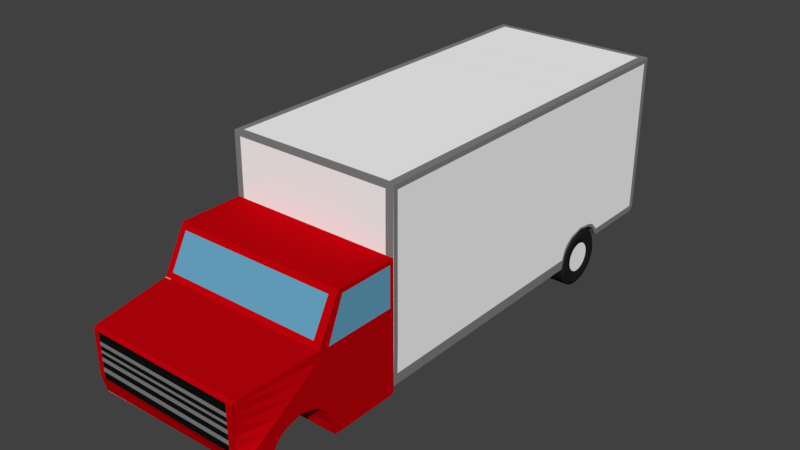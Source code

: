 # Source: truck2.blend  (saved by Blender 2.78.0; exported with 4.5.12 LTS)
import bpy
from mathutils import Matrix  # noqa: F401  (used for matrix-valued properties, if any)

bpy.ops.wm.read_factory_settings(use_empty=True)
scene = bpy.context.scene
scene.name = 'Scene'

# ---- collections
col_collection_1 = bpy.data.collections.new('Collection 1'); scene.collection.children.link(col_collection_1)

# ---- materials (node trees are filled in below, after node groups)
mat_tire = bpy.data.materials.new('Tire')
mat_tire.alpha_threshold = 0.0
mat_tire.use_transparent_shadow = False
mat_tire.diffuse_color = (0.01467, 0.01467, 0.01467, 1.0)
mat_tire.roughness = 0.5
mat_tire.specular_intensity = 0.0
mat_tire2 = bpy.data.materials.new('Tire2')
mat_tire2.alpha_threshold = 0.0
mat_tire2.use_transparent_shadow = False
mat_tire2.diffuse_color = (0.04696, 0.04696, 0.04696, 1.0)
mat_tire2.roughness = 0.5
mat_tire2.specular_intensity = 0.0
mat_rims = bpy.data.materials.new('Rims')
mat_rims.alpha_threshold = 0.0
mat_rims.use_transparent_shadow = False
mat_rims.diffuse_color = (1.0, 1.0, 1.0, 1.0)
mat_rims.roughness = 0.5
mat_rims.specular_intensity = 0.8333
mat_box = bpy.data.materials.new('Box')
mat_box.alpha_threshold = 0.0
mat_box.use_transparent_shadow = False
mat_box.diffuse_color = (1.0, 1.0, 1.0, 1.0)
mat_box.roughness = 0.5
mat_box.specular_intensity = 0.573
mat_window = bpy.data.materials.new('Window')
mat_window.alpha_threshold = 0.0
mat_window.use_transparent_shadow = False
mat_window.diffuse_color = (0.1315, 0.3765, 0.5489, 1.0)
mat_window.roughness = 0.5
mat_window.specular_intensity = 0.625
mat_grile = bpy.data.materials.new('Grile')
mat_grile.alpha_threshold = 0.0
mat_grile.use_transparent_shadow = False
mat_grile.diffuse_color = (0.005605, 0.005605, 0.005605, 1.0)
mat_grile.roughness = 0.5
mat_grile.specular_intensity = 0.0
mat_cab = bpy.data.materials.new('Cab')
mat_cab.alpha_threshold = 0.0
mat_cab.use_transparent_shadow = False
mat_cab.diffuse_color = (0.5173, 0.0006873, 0.003665, 1.0)
mat_cab.roughness = 0.5
mat_grile2 = bpy.data.materials.new('Grile2')
mat_grile2.alpha_threshold = 0.0
mat_grile2.use_transparent_shadow = False
mat_grile2.diffuse_color = (0.2266, 0.2266, 0.2266, 1.0)
mat_grile2.roughness = 0.5
mat_grile2.specular_intensity = 0.458

# ---- material node trees

# ---- world
world_world = bpy.data.worlds.new('World'); scene.world = world_world
world_world.color = (0.05088, 0.05088, 0.05088)
world_world.use_sun_shadow = False
world_world.sun_shadow_jitter_overblur = 0.0
world_world.cycles.sampling_method = 'MANUAL'

# ---- meshes
me_circle_001 = bpy.data.meshes.new('Circle.001')
me_circle_001.from_pydata([(6.944e-10, 1.0, -0.01589), (-0.1951, 0.9808, -0.01589), (-0.3827, 0.9239, -0.01589), (-0.5556, 0.8315, -0.01589), (-0.7071, 0.7071, -0.01589), (-0.8315, 0.5556, -0.01589), (-0.9239, 0.3827, -0.01589), (-0.9808, 0.1951, -0.01589), (-1.0, 7.55e-08, -0.01589), (-0.9808, -0.1951, -0.01589), (-0.9239, -0.3827, -0.01589), (-0.8315, -0.5556, -0.01589), (-0.7071, -0.7071, -0.01589), (-0.5556, -0.8315, -0.01589), (-0.3827, -0.9239, -0.01589), (-0.1951, -0.9808, -0.01589), (3.265e-07, -1.0, -0.01589), (0.1951, -0.9808, -0.01589), (0.3827, -0.9239, -0.01589), (0.5556, -0.8315, -0.01589), (0.7071, -0.7071, -0.01589), (0.8315, -0.5556, -0.01589), (0.9239, -0.3827, -0.01589), (0.9808, -0.1951, -0.01589), (1.0, 9.656e-07, -0.01589), (0.9808, 0.1951, -0.01589), (0.9239, 0.3827, -0.01589), (0.8315, 0.5556, -0.01589), (0.7071, 0.7071, -0.01589), (0.5556, 0.8315, -0.01589), (0.3827, 0.9239, -0.01589), (0.1951, 0.9808, -0.01589), (-1.413e-08, 1.0, 0.3232), (-0.1951, 0.9808, 0.3232), (-0.3827, 0.9239, 0.3232), (-0.5556, 0.8315, 0.3232), (-0.7071, 0.7071, 0.3232), (-0.8315, 0.5556, 0.3232), (-0.9239, 0.3827, 0.3232), (-0.9808, 0.1951, 0.3232), (-1.0, 7.55e-08, 0.3232), (-0.9808, -0.1951, 0.3232), (-0.9239, -0.3827, 0.3232), (-0.8315, -0.5556, 0.3232), (-0.7071, -0.7071, 0.3232), (-0.5556, -0.8315, 0.3232), (-0.3827, -0.9239, 0.3232), (-0.1951, -0.9808, 0.3232), (3.117e-07, -1.0, 0.3232), (0.1951, -0.9808, 0.3232), (0.3827, -0.9239, 0.3232), (0.5556, -0.8315, 0.3232), (0.7071, -0.7071, 0.3232), (0.8315, -0.5556, 0.3232), (0.9239, -0.3827, 0.3232), (0.9808, -0.1951, 0.3232), (1.0, 9.656e-07, 0.3232), (0.9808, 0.1951, 0.3232), (0.9239, 0.3827, 0.3232), (0.8315, 0.5556, 0.3232), (0.7071, 0.7071, 0.3232), (0.5556, 0.8315, 0.3232), (0.3827, 0.9239, 0.3232), (0.1951, 0.9808, 0.3232), (-0.1691, 0.8501, -0.1025), (-1.234e-08, 0.8668, -0.1025), (-0.3317, 0.8008, -0.1025), (-0.4815, 0.7207, -0.1025), (-0.6129, 0.6129, -0.1025), (-0.7207, 0.4815, -0.1025), (-0.8008, 0.3317, -0.1025), (-0.8501, 0.1691, -0.1025), (-0.8668, 1.034e-07, -0.1025), (-0.8501, -0.1691, -0.1025), (-0.8008, -0.3317, -0.1025), (-0.7207, -0.4815, -0.1025), (-0.6129, -0.6129, -0.1025), (-0.4815, -0.7207, -0.1025), (-0.3317, -0.8008, -0.1025), (-0.1691, -0.8501, -0.1025), (2.701e-07, -0.8668, -0.1025), (0.1691, -0.8501, -0.1025), (0.3317, -0.8008, -0.1025), (0.4815, -0.7207, -0.1025), (0.6129, -0.6129, -0.1025), (0.7207, -0.4815, -0.1025), (0.8008, -0.3317, -0.1025), (0.8501, -0.1691, -0.1025), (0.8668, 8.749e-07, -0.1025), (0.8501, 0.1691, -0.1025), (0.8008, 0.3317, -0.1025), (0.7207, 0.4815, -0.1025), (0.6129, 0.6129, -0.1025), (0.4815, 0.7207, -0.1025), (0.3317, 0.8008, -0.1025), (0.1691, 0.8501, -0.1025), (-0.09919, 0.4986, -0.05796), (-4.155e-08, 0.5084, -0.05796), (-0.1946, 0.4697, -0.05796), (-0.2825, 0.4227, -0.05796), (-0.3595, 0.3595, -0.05796), (-0.4227, 0.2825, -0.05796), (-0.4697, 0.1946, -0.05796), (-0.4986, 0.09919, -0.05796), (-0.5084, 1.86e-07, -0.05796), (-0.4986, -0.09919, -0.05796), (-0.4697, -0.1946, -0.05796), (-0.4227, -0.2825, -0.05796), (-0.3595, -0.3595, -0.05796), (-0.2825, -0.4227, -0.05796), (-0.1946, -0.4697, -0.05796), (-0.09919, -0.4986, -0.05796), (1.212e-07, -0.5084, -0.05796), (0.09919, -0.4986, -0.05796), (0.1946, -0.4697, -0.05796), (0.2825, -0.4227, -0.05796), (0.3595, -0.3595, -0.05796), (0.4227, -0.2825, -0.05796), (0.4697, -0.1946, -0.05796), (0.4986, -0.09919, -0.05796), (0.5084, 6.402e-07, -0.05796), (0.4986, 0.09919, -0.05796), (0.4697, 0.1946, -0.05796), (0.4227, 0.2825, -0.05796), (0.3595, 0.3595, -0.05796), (0.2825, 0.4227, -0.05796), (0.1946, 0.4697, -0.05796), (0.09919, 0.4986, -0.05796), (-0.1355, 0.6813, -0.1008), (-2.386e-08, 0.6946, -0.1008), (-0.2658, 0.6417, -0.1008), (-0.3859, 0.5775, -0.1008), (-0.4912, 0.4912, -0.1008), (-0.5775, 0.3859, -0.1008), (-0.6417, 0.2658, -0.1008), (-0.6813, 0.1355, -0.1008), (-0.6946, 1.443e-07, -0.1008), (-0.6813, -0.1355, -0.1008), (-0.6417, -0.2658, -0.1008), (-0.5775, -0.3859, -0.1008), (-0.4912, -0.4912, -0.1008), (-0.3859, -0.5775, -0.1008), (-0.2658, -0.6417, -0.1008), (-0.1355, -0.6813, -0.1008), (2.025e-07, -0.6946, -0.1008), (0.1355, -0.6813, -0.1008), (0.2658, -0.6417, -0.1008), (0.3859, -0.5775, -0.1008), (0.4912, -0.4912, -0.1008), (0.5775, -0.3859, -0.1008), (0.6417, -0.2658, -0.1008), (0.6813, -0.1355, -0.1008), (0.6946, 7.626e-07, -0.1008), (0.6813, 0.1355, -0.1008), (0.6417, 0.2658, -0.1008), (0.5775, 0.3859, -0.1008), (0.4912, 0.4912, -0.1008), (0.3859, 0.5775, -0.1008), (0.2658, 0.6417, -0.1008), (0.1355, 0.6813, -0.1008), (-3.25e-08, -0.9999, 0.7434), (-0.1951, -0.9807, 0.7434), (-0.3827, -0.9238, 0.7432), (-0.5556, -0.8314, 0.7429), (-0.7071, -0.707, 0.7425), (-0.8315, -0.5555, 0.7421), (-0.9239, -0.3826, 0.7416), (-0.9808, -0.195, 0.741), (-1.0, 7.452e-05, 0.7405), (-0.9808, 0.1952, 0.7399), (-0.9239, 0.3828, 0.7393), (-0.8315, 0.5556, 0.7388), (-0.7071, 0.7072, 0.7384), (-0.5556, 0.8315, 0.738), (-0.3827, 0.924, 0.7377), (-0.1951, 0.9809, 0.7376), (2.936e-07, 1.0, 0.7375), (0.1951, 0.9809, 0.7376), (0.3827, 0.924, 0.7377), (0.5556, 0.8315, 0.738), (0.7071, 0.7072, 0.7384), (0.8315, 0.5556, 0.7388), (0.9239, 0.3828, 0.7393), (0.9808, 0.1952, 0.7399), (1.0, 7.364e-05, 0.7405), (0.9808, -0.195, 0.741), (0.9239, -0.3826, 0.7416), (0.8315, -0.5555, 0.7421), (0.7071, -0.707, 0.7425), (0.5556, -0.8314, 0.7429), (0.3827, -0.9238, 0.7432), (0.1951, -0.9807, 0.7434), (-1.768e-08, -1.001, 0.4044), (-0.1951, -0.9817, 0.4043), (-0.3827, -0.9248, 0.4041), (-0.5556, -0.8324, 0.4039), (-0.7071, -0.708, 0.4035), (-0.8315, -0.5565, 0.403), (-0.9239, -0.3836, 0.4025), (-0.9808, -0.196, 0.402), (-1.0, -0.0009247, 0.4014), (-0.9808, 0.1942, 0.4008), (-0.9239, 0.3818, 0.4003), (-0.8315, 0.5546, 0.3998), (-0.7071, 0.7062, 0.3993), (-0.5556, 0.8305, 0.399), (-0.3827, 0.923, 0.3987), (-0.1951, 0.9799, 0.3985), (3.084e-07, 0.9991, 0.3985), (0.1951, 0.9799, 0.3985), (0.3827, 0.923, 0.3987), (0.5556, 0.8305, 0.399), (0.7071, 0.7062, 0.3993), (0.8315, 0.5546, 0.3998), (0.9239, 0.3818, 0.4003), (0.9808, 0.1942, 0.4008), (1.0, -0.0009256, 0.4014), (0.9808, -0.196, 0.402), (0.9239, -0.3836, 0.4025), (0.8315, -0.5565, 0.403), (0.7071, -0.708, 0.4035), (0.5556, -0.8324, 0.4039), (0.3827, -0.9248, 0.4041), (0.1951, -0.9817, 0.4043), (-0.1691, -0.8498, 0.8296), (-5.308e-08, -0.8664, 0.8296), (-0.3317, -0.8004, 0.8294), (-0.4815, -0.7204, 0.8292), (-0.6129, -0.6126, 0.8289), (-0.7207, -0.4812, 0.8285), (-0.8008, -0.3314, 0.828), (-0.8501, -0.1688, 0.8275), (-0.8668, 0.0003297, 0.827), (-0.8501, 0.1694, 0.8266), (-0.8008, 0.332, 0.8261), (-0.7207, 0.4819, 0.8256), (-0.6129, 0.6132, 0.8252), (-0.4815, 0.721, 0.8249), (-0.3317, 0.8011, 0.8247), (-0.1691, 0.8504, 0.8245), (2.296e-07, 0.8671, 0.8245), (0.1691, 0.8504, 0.8245), (0.3317, 0.8011, 0.8247), (0.4815, 0.721, 0.8249), (0.6129, 0.6132, 0.8252), (0.7207, 0.4819, 0.8256), (0.8008, 0.332, 0.8261), (0.8501, 0.1694, 0.8266), (0.8668, 0.0003289, 0.827), (0.8501, -0.1688, 0.8275), (0.8008, -0.3314, 0.828), (0.7207, -0.4812, 0.8285), (0.6129, -0.6126, 0.8289), (0.4815, -0.7204, 0.8292), (0.3317, -0.8004, 0.8294), (0.1691, -0.8498, 0.8296), (-0.09919, -0.4984, 0.784), (-7.835e-08, -0.5082, 0.784), (-0.1946, -0.4695, 0.7839), (-0.2825, -0.4225, 0.7838), (-0.3595, -0.3593, 0.7836), (-0.4227, -0.2823, 0.7834), (-0.4697, -0.1944, 0.7831), (-0.4986, -0.09899, 0.7828), (-0.5084, 0.0001984, 0.7825), (-0.4986, 0.09938, 0.7822), (-0.4697, 0.1948, 0.782), (-0.4227, 0.2827, 0.7817), (-0.3595, 0.3597, 0.7815), (-0.2825, 0.4229, 0.7813), (-0.1946, 0.4699, 0.7812), (-0.09919, 0.4988, 0.7811), (8.448e-08, 0.5086, 0.781), (0.09919, 0.4988, 0.7811), (0.1946, 0.4699, 0.7812), (0.2825, 0.4229, 0.7813), (0.3595, 0.3597, 0.7815), (0.4227, 0.2827, 0.7817), (0.4697, 0.1948, 0.782), (0.4986, 0.09938, 0.7822), (0.5084, 0.000198, 0.7825), (0.4986, -0.09899, 0.7828), (0.4697, -0.1944, 0.7831), (0.4227, -0.2823, 0.7834), (0.3595, -0.3593, 0.7836), (0.2825, -0.4225, 0.7838), (0.1946, -0.4695, 0.7839), (0.09919, -0.4984, 0.784), (-0.1355, -0.6809, 0.8274), (-6.443e-08, -0.6943, 0.8275), (-0.2658, -0.6414, 0.8273), (-0.3859, -0.5772, 0.8271), (-0.4912, -0.4908, 0.8269), (-0.5775, -0.3856, 0.8266), (-0.6417, -0.2655, 0.8262), (-0.6813, -0.1352, 0.8258), (-0.6946, 0.0003248, 0.8254), (-0.6813, 0.1358, 0.825), (-0.6417, 0.2661, 0.8246), (-0.5775, 0.3862, 0.8243), (-0.4912, 0.4915, 0.824), (-0.3859, 0.5779, 0.8237), (-0.2658, 0.6421, 0.8235), (-0.1355, 0.6816, 0.8234), (1.621e-07, 0.6949, 0.8234), (0.1355, 0.6816, 0.8234), (0.2658, 0.6421, 0.8235), (0.3859, 0.5779, 0.8237), (0.4912, 0.4915, 0.824), (0.5775, 0.3862, 0.8243), (0.6417, 0.2661, 0.8246), (0.6813, 0.1358, 0.825), (0.6946, 0.0003242, 0.8254), (0.6813, -0.1352, 0.8258), (0.6417, -0.2655, 0.8262), (0.5775, -0.3856, 0.8266), (0.4912, -0.4908, 0.8269), (0.3859, -0.5772, 0.8271), (0.2658, -0.6414, 0.8273), (0.1355, -0.6809, 0.8274), (-2.156e-07, 1.0, 4.931), (-0.1951, 0.9808, 4.931), (-0.3827, 0.9239, 4.931), (-0.5556, 0.8315, 4.931), (-0.7071, 0.7071, 4.931), (-0.8315, 0.5556, 4.931), (-0.9239, 0.3827, 4.931), (-0.9808, 0.1951, 4.931), (-1.0, 7.55e-08, 4.931), (-0.9808, -0.1951, 4.931), (-0.9239, -0.3827, 4.931), (-0.8315, -0.5556, 4.931), (-0.7071, -0.7071, 4.931), (-0.5556, -0.8315, 4.931), (-0.3827, -0.9239, 4.931), (-0.1951, -0.9808, 4.931), (1.103e-07, -1.0, 4.931), (0.1951, -0.9808, 4.931), (0.3827, -0.9239, 4.931), (0.5556, -0.8315, 4.931), (0.7071, -0.7071, 4.931), (0.8315, -0.5556, 4.931), (0.9239, -0.3827, 4.931), (0.9808, -0.1951, 4.931), (1.0, 9.656e-07, 4.931), (0.9808, 0.1951, 4.931), (0.9239, 0.3827, 4.931), (0.8315, 0.5556, 4.931), (0.7071, 0.7071, 4.931), (0.5556, 0.8315, 4.931), (0.3827, 0.9239, 4.931), (0.1951, 0.9808, 4.931), (-2.304e-07, 1.0, 5.27), (-0.1951, 0.9808, 5.27), (-0.3827, 0.9239, 5.27), (-0.5556, 0.8315, 5.27), (-0.7071, 0.7071, 5.27), (-0.8315, 0.5556, 5.27), (-0.9239, 0.3827, 5.27), (-0.9808, 0.1951, 5.27), (-1.0, 7.55e-08, 5.27), (-0.9808, -0.1951, 5.27), (-0.9239, -0.3827, 5.27), (-0.8315, -0.5556, 5.27), (-0.7071, -0.7071, 5.27), (-0.5556, -0.8315, 5.27), (-0.3827, -0.9239, 5.27), (-0.1951, -0.9808, 5.27), (9.547e-08, -1.0, 5.27), (0.1951, -0.9808, 5.27), (0.3827, -0.9239, 5.27), (0.5556, -0.8315, 5.27), (0.7071, -0.7071, 5.27), (0.8315, -0.5556, 5.27), (0.9239, -0.3827, 5.27), (0.9808, -0.1951, 5.27), (1.0, 9.656e-07, 5.27), (0.9808, 0.1951, 5.27), (0.9239, 0.3827, 5.27), (0.8315, 0.5556, 5.27), (0.7071, 0.7071, 5.27), (0.5556, 0.8315, 5.27), (0.3827, 0.9239, 5.27), (0.1951, 0.9808, 5.27), (-0.1691, 0.8501, 4.845), (-2.286e-07, 0.8668, 4.845), (-0.3317, 0.8008, 4.845), (-0.4815, 0.7207, 4.845), (-0.6129, 0.6129, 4.845), (-0.7207, 0.4815, 4.845), (-0.8008, 0.3317, 4.845), (-0.8501, 0.1691, 4.845), (-0.8668, 1.034e-07, 4.845), (-0.8501, -0.1691, 4.845), (-0.8008, -0.3317, 4.845), (-0.7207, -0.4815, 4.845), (-0.6129, -0.6129, 4.845), (-0.4815, -0.7207, 4.845), (-0.3317, -0.8008, 4.845), (-0.1691, -0.8501, 4.845), (5.384e-08, -0.8668, 4.845), (0.1691, -0.8501, 4.845), (0.3317, -0.8008, 4.845), (0.4815, -0.7207, 4.845), (0.6129, -0.6129, 4.845), (0.7207, -0.4815, 4.845), (0.8008, -0.3317, 4.845), (0.8501, -0.1691, 4.845), (0.8668, 8.749e-07, 4.845), (0.8501, 0.1691, 4.845), (0.8008, 0.3317, 4.845), (0.7207, 0.4815, 4.845), (0.6129, 0.6129, 4.845), (0.4815, 0.7207, 4.845), (0.3317, 0.8008, 4.845), (0.1691, 0.8501, 4.845), (-0.09919, 0.4986, 4.889), (-2.578e-07, 0.5084, 4.889), (-0.1946, 0.4697, 4.889), (-0.2825, 0.4227, 4.889), (-0.3595, 0.3595, 4.889), (-0.4227, 0.2825, 4.889), (-0.4697, 0.1946, 4.889), (-0.4986, 0.09919, 4.889), (-0.5084, 1.86e-07, 4.889), (-0.4986, -0.09919, 4.889), (-0.4697, -0.1946, 4.889), (-0.4227, -0.2825, 4.889), (-0.3595, -0.3595, 4.889), (-0.2825, -0.4227, 4.889), (-0.1946, -0.4697, 4.889), (-0.09919, -0.4986, 4.889), (-9.509e-08, -0.5084, 4.889), (0.09919, -0.4986, 4.889), (0.1946, -0.4697, 4.889), (0.2825, -0.4227, 4.889), (0.3595, -0.3595, 4.889), (0.4227, -0.2825, 4.889), (0.4697, -0.1946, 4.889), (0.4986, -0.09919, 4.889), (0.5084, 6.402e-07, 4.889), (0.4986, 0.09919, 4.889), (0.4697, 0.1946, 4.889), (0.4227, 0.2825, 4.889), (0.3595, 0.3595, 4.889), (0.2825, 0.4227, 4.889), (0.1946, 0.4697, 4.889), (0.09919, 0.4986, 4.889), (-0.1355, 0.6813, 4.846), (-2.401e-07, 0.6946, 4.846), (-0.2658, 0.6417, 4.846), (-0.3859, 0.5775, 4.846), (-0.4912, 0.4912, 4.846), (-0.5775, 0.3859, 4.846), (-0.6417, 0.2658, 4.846), (-0.6813, 0.1355, 4.846), (-0.6946, 1.443e-07, 4.846), (-0.6813, -0.1355, 4.846), (-0.6417, -0.2658, 4.846), (-0.5775, -0.3859, 4.846), (-0.4912, -0.4912, 4.846), (-0.3859, -0.5775, 4.846), (-0.2658, -0.6417, 4.846), (-0.1355, -0.6813, 4.846), (-1.377e-08, -0.6946, 4.846), (0.1355, -0.6813, 4.846), (0.2658, -0.6417, 4.846), (0.3859, -0.5775, 4.846), (0.4912, -0.4912, 4.846), (0.5775, -0.3859, 4.846), (0.6417, -0.2658, 4.846), (0.6813, -0.1355, 4.846), (0.6946, 7.626e-07, 4.846), (0.6813, 0.1355, 4.846), (0.6417, 0.2658, 4.846), (0.5775, 0.3859, 4.846), (0.4912, 0.4912, 4.846), (0.3859, 0.5775, 4.846), (0.2658, 0.6417, 4.846), (0.1355, 0.6813, 4.846), (-2.487e-07, -0.9999, 5.691), (-0.1951, -0.9807, 5.69), (-0.3827, -0.9238, 5.69), (-0.5556, -0.8314, 5.69), (-0.7071, -0.707, 5.69), (-0.8315, -0.5555, 5.689), (-0.9239, -0.3826, 5.689), (-0.9808, -0.195, 5.688), (-1.0, 7.452e-05, 5.688), (-0.9808, 0.1952, 5.687), (-0.9239, 0.3828, 5.686), (-0.8315, 0.5556, 5.686), (-0.7071, 0.7072, 5.686), (-0.5556, 0.8315, 5.685), (-0.3827, 0.924, 5.685), (-0.1951, 0.9809, 5.685), (7.736e-08, 1.0, 5.685), (0.1951, 0.9809, 5.685), (0.3827, 0.924, 5.685), (0.5556, 0.8315, 5.685), (0.7071, 0.7072, 5.686), (0.8315, 0.5556, 5.686), (0.9239, 0.3828, 5.686), (0.9808, 0.1952, 5.687), (1.0, 7.364e-05, 5.688), (0.9808, -0.195, 5.688), (0.9239, -0.3826, 5.689), (0.8315, -0.5555, 5.689), (0.7071, -0.707, 5.69), (0.5556, -0.8314, 5.69), (0.3827, -0.9238, 5.69), (0.1951, -0.9807, 5.69), (-2.339e-07, -1.001, 5.351), (-0.1951, -0.9817, 5.351), (-0.3827, -0.9248, 5.351), (-0.5556, -0.8324, 5.351), (-0.7071, -0.708, 5.351), (-0.8315, -0.5565, 5.35), (-0.9239, -0.3836, 5.35), (-0.9808, -0.196, 5.349), (-1.0, -0.0009247, 5.349), (-0.9808, 0.1942, 5.348), (-0.9239, 0.3818, 5.347), (-0.8315, 0.5546, 5.347), (-0.7071, 0.7062, 5.346), (-0.5556, 0.8305, 5.346), (-0.3827, 0.923, 5.346), (-0.1951, 0.9799, 5.346), (9.218e-08, 0.9991, 5.346), (0.1951, 0.9799, 5.346), (0.3827, 0.923, 5.346), (0.5556, 0.8305, 5.346), (0.7071, 0.7062, 5.346), (0.8315, 0.5546, 5.347), (0.9239, 0.3818, 5.347), (0.9808, 0.1942, 5.348), (1.0, -0.0009256, 5.349), (0.9808, -0.196, 5.349), (0.9239, -0.3836, 5.35), (0.8315, -0.5565, 5.35), (0.7071, -0.708, 5.351), (0.5556, -0.8324, 5.351), (0.3827, -0.9248, 5.351), (0.1951, -0.9817, 5.351), (-0.1691, -0.8498, 5.777), (-2.693e-07, -0.8664, 5.777), (-0.3317, -0.8004, 5.777), (-0.4815, -0.7204, 5.776), (-0.6129, -0.6126, 5.776), (-0.7207, -0.4812, 5.776), (-0.8008, -0.3314, 5.775), (-0.8501, -0.1688, 5.775), (-0.8668, 0.0003297, 5.774), (-0.8501, 0.1694, 5.774), (-0.8008, 0.332, 5.773), (-0.7207, 0.4819, 5.773), (-0.6129, 0.6132, 5.772), (-0.4815, 0.721, 5.772), (-0.3317, 0.8011, 5.772), (-0.1691, 0.8504, 5.772), (1.332e-08, 0.8671, 5.772), (0.1691, 0.8504, 5.772), (0.3317, 0.8011, 5.772), (0.4815, 0.721, 5.772), (0.6129, 0.6132, 5.772), (0.7207, 0.4819, 5.773), (0.8008, 0.332, 5.773), (0.8501, 0.1694, 5.774), (0.8668, 0.0003289, 5.774), (0.8501, -0.1688, 5.775), (0.8008, -0.3314, 5.775), (0.7207, -0.4812, 5.776), (0.6129, -0.6126, 5.776), (0.4815, -0.7204, 5.776), (0.3317, -0.8004, 5.777), (0.1691, -0.8498, 5.777), (-0.09919, -0.4984, 5.731), (-2.946e-07, -0.5082, 5.731), (-0.1946, -0.4695, 5.731), (-0.2825, -0.4225, 5.731), (-0.3595, -0.3593, 5.731), (-0.4227, -0.2823, 5.73), (-0.4697, -0.1944, 5.73), (-0.4986, -0.09899, 5.73), (-0.5084, 0.0001984, 5.73), (-0.4986, 0.09938, 5.729), (-0.4697, 0.1948, 5.729), (-0.4227, 0.2827, 5.729), (-0.3595, 0.3597, 5.729), (-0.2825, 0.4229, 5.728), (-0.1946, 0.4699, 5.728), (-0.09919, 0.4988, 5.728), (-1.318e-07, 0.5086, 5.728), (0.09919, 0.4988, 5.728), (0.1946, 0.4699, 5.728), (0.2825, 0.4229, 5.728), (0.3595, 0.3597, 5.729), (0.4227, 0.2827, 5.729), (0.4697, 0.1948, 5.729), (0.4986, 0.09938, 5.729), (0.5084, 0.000198, 5.73), (0.4986, -0.09899, 5.73), (0.4697, -0.1944, 5.73), (0.4227, -0.2823, 5.73), (0.3595, -0.3593, 5.731), (0.2825, -0.4225, 5.731), (0.1946, -0.4695, 5.731), (0.09919, -0.4984, 5.731), (-0.1355, -0.6809, 5.775), (-2.807e-07, -0.6943, 5.775), (-0.2658, -0.6414, 5.774), (-0.3859, -0.5772, 5.774), (-0.4912, -0.4908, 5.774), (-0.5775, -0.3856, 5.774), (-0.6417, -0.2655, 5.773), (-0.6813, -0.1352, 5.773), (-0.6946, 0.0003248, 5.773), (-0.6813, 0.1358, 5.772), (-0.6417, 0.2661, 5.772), (-0.5775, 0.3862, 5.771), (-0.4912, 0.4915, 5.771), (-0.3859, 0.5779, 5.771), (-0.2658, 0.6421, 5.771), (-0.1355, 0.6816, 5.771), (-5.417e-08, 0.6949, 5.77), (0.1355, 0.6816, 5.771), (0.2658, 0.6421, 5.771), (0.3859, 0.5779, 5.771), (0.4912, 0.4915, 5.771), (0.5775, 0.3862, 5.771), (0.6417, 0.2661, 5.772), (0.6813, 0.1358, 5.772), (0.6946, 0.0003242, 5.773), (0.6813, -0.1352, 5.773), (0.6417, -0.2655, 5.773), (0.5775, -0.3856, 5.774), (0.4912, -0.4908, 5.774), (0.3859, -0.5772, 5.774), (0.2658, -0.6414, 5.774), (0.1355, -0.6809, 5.775)], [], [(30, 29, 93, 94), (2, 3, 35, 34), (29, 30, 62, 61), (16, 17, 49, 48), (3, 4, 36, 35), (30, 31, 63, 62), (17, 18, 50, 49), (4, 5, 37, 36), (31, 0, 32, 63), (18, 19, 51, 50), (5, 6, 38, 37), (19, 20, 52, 51), (6, 7, 39, 38), (20, 21, 53, 52), (7, 8, 40, 39), (21, 22, 54, 53), (8, 9, 41, 40), (22, 23, 55, 54), (9, 10, 42, 41), (23, 24, 56, 55), (10, 11, 43, 42), (24, 25, 57, 56), (11, 12, 44, 43), (25, 26, 58, 57), (12, 13, 45, 44), (26, 27, 59, 58), (13, 14, 46, 45), (0, 1, 33, 32), (27, 28, 60, 59), (14, 15, 47, 46), (1, 2, 34, 33), (28, 29, 61, 60), (15, 16, 48, 47), (64, 65, 129, 128), (17, 16, 80, 81), (4, 3, 67, 68), (31, 30, 94, 95), (18, 17, 81, 82), (5, 4, 68, 69), (0, 31, 95, 65), (19, 18, 82, 83), (6, 5, 69, 70), (20, 19, 83, 84), (7, 6, 70, 71), (21, 20, 84, 85), (8, 7, 71, 72), (22, 21, 85, 86), (9, 8, 72, 73), (23, 22, 86, 87), (10, 9, 73, 74), (24, 23, 87, 88), (11, 10, 74, 75), (25, 24, 88, 89), (12, 11, 75, 76), (26, 25, 89, 90), (13, 12, 76, 77), (27, 26, 90, 91), (14, 13, 77, 78), (1, 0, 65, 64), (28, 27, 91, 92), (15, 14, 78, 79), (2, 1, 64, 66), (29, 28, 92, 93), (16, 15, 79, 80), (3, 2, 66, 67), (96, 97, 127, 126, 125, 124, 123, 122, 121, 120, 119, 118, 117, 116, 115, 114, 113, 112, 111, 110, 109, 108, 107, 106, 105, 104, 103, 102, 101, 100, 99, 98), (92, 91, 155, 156), (79, 78, 142, 143), (66, 64, 128, 130), (93, 92, 156, 157), (80, 79, 143, 144), (67, 66, 130, 131), (94, 93, 157, 158), (81, 80, 144, 145), (68, 67, 131, 132), (95, 94, 158, 159), (82, 81, 145, 146), (69, 68, 132, 133), (65, 95, 159, 129), (83, 82, 146, 147), (70, 69, 133, 134), (84, 83, 147, 148), (71, 70, 134, 135), (85, 84, 148, 149), (72, 71, 135, 136), (86, 85, 149, 150), (73, 72, 136, 137), (87, 86, 150, 151), (74, 73, 137, 138), (88, 87, 151, 152), (75, 74, 138, 139), (89, 88, 152, 153), (76, 75, 139, 140), (90, 89, 153, 154), (77, 76, 140, 141), (91, 90, 154, 155), (78, 77, 141, 142), (97, 96, 128, 129), (96, 98, 130, 128), (98, 99, 131, 130), (99, 100, 132, 131), (100, 101, 133, 132), (101, 102, 134, 133), (102, 103, 135, 134), (103, 104, 136, 135), (104, 105, 137, 136), (105, 106, 138, 137), (106, 107, 139, 138), (107, 108, 140, 139), (108, 109, 141, 140), (109, 110, 142, 141), (110, 111, 143, 142), (111, 112, 144, 143), (112, 113, 145, 144), (113, 114, 146, 145), (114, 115, 147, 146), (115, 116, 148, 147), (116, 117, 149, 148), (117, 118, 150, 149), (118, 119, 151, 150), (119, 120, 152, 151), (120, 121, 153, 152), (121, 122, 154, 153), (122, 123, 155, 154), (123, 124, 156, 155), (124, 125, 157, 156), (125, 126, 158, 157), (126, 127, 159, 158), (127, 97, 129, 159), (190, 189, 253, 254), (162, 163, 195, 194), (189, 190, 222, 221), (176, 177, 209, 208), (163, 164, 196, 195), (190, 191, 223, 222), (177, 178, 210, 209), (164, 165, 197, 196), (191, 160, 192, 223), (178, 179, 211, 210), (165, 166, 198, 197), (179, 180, 212, 211), (166, 167, 199, 198), (180, 181, 213, 212), (167, 168, 200, 199), (181, 182, 214, 213), (168, 169, 201, 200), (182, 183, 215, 214), (169, 170, 202, 201), (183, 184, 216, 215), (170, 171, 203, 202), (184, 185, 217, 216), (171, 172, 204, 203), (185, 186, 218, 217), (172, 173, 205, 204), (186, 187, 219, 218), (173, 174, 206, 205), (160, 161, 193, 192), (187, 188, 220, 219), (174, 175, 207, 206), (161, 162, 194, 193), (188, 189, 221, 220), (175, 176, 208, 207), (224, 225, 289, 288), (177, 176, 240, 241), (164, 163, 227, 228), (191, 190, 254, 255), (178, 177, 241, 242), (165, 164, 228, 229), (160, 191, 255, 225), (179, 178, 242, 243), (166, 165, 229, 230), (180, 179, 243, 244), (167, 166, 230, 231), (181, 180, 244, 245), (168, 167, 231, 232), (182, 181, 245, 246), (169, 168, 232, 233), (183, 182, 246, 247), (170, 169, 233, 234), (184, 183, 247, 248), (171, 170, 234, 235), (185, 184, 248, 249), (172, 171, 235, 236), (186, 185, 249, 250), (173, 172, 236, 237), (187, 186, 250, 251), (174, 173, 237, 238), (161, 160, 225, 224), (188, 187, 251, 252), (175, 174, 238, 239), (162, 161, 224, 226), (189, 188, 252, 253), (176, 175, 239, 240), (163, 162, 226, 227), (256, 257, 287, 286, 285, 284, 283, 282, 281, 280, 279, 278, 277, 276, 275, 274, 273, 272, 271, 270, 269, 268, 267, 266, 265, 264, 263, 262, 261, 260, 259, 258), (252, 251, 315, 316), (239, 238, 302, 303), (226, 224, 288, 290), (253, 252, 316, 317), (240, 239, 303, 304), (227, 226, 290, 291), (254, 253, 317, 318), (241, 240, 304, 305), (228, 227, 291, 292), (255, 254, 318, 319), (242, 241, 305, 306), (229, 228, 292, 293), (225, 255, 319, 289), (243, 242, 306, 307), (230, 229, 293, 294), (244, 243, 307, 308), (231, 230, 294, 295), (245, 244, 308, 309), (232, 231, 295, 296), (246, 245, 309, 310), (233, 232, 296, 297), (247, 246, 310, 311), (234, 233, 297, 298), (248, 247, 311, 312), (235, 234, 298, 299), (249, 248, 312, 313), (236, 235, 299, 300), (250, 249, 313, 314), (237, 236, 300, 301), (251, 250, 314, 315), (238, 237, 301, 302), (257, 256, 288, 289), (256, 258, 290, 288), (258, 259, 291, 290), (259, 260, 292, 291), (260, 261, 293, 292), (261, 262, 294, 293), (262, 263, 295, 294), (263, 264, 296, 295), (264, 265, 297, 296), (265, 266, 298, 297), (266, 267, 299, 298), (267, 268, 300, 299), (268, 269, 301, 300), (269, 270, 302, 301), (270, 271, 303, 302), (271, 272, 304, 303), (272, 273, 305, 304), (273, 274, 306, 305), (274, 275, 307, 306), (275, 276, 308, 307), (276, 277, 309, 308), (277, 278, 310, 309), (278, 279, 311, 310), (279, 280, 312, 311), (280, 281, 313, 312), (281, 282, 314, 313), (282, 283, 315, 314), (283, 284, 316, 315), (284, 285, 317, 316), (285, 286, 318, 317), (286, 287, 319, 318), (287, 257, 289, 319), (39, 201, 202, 38), (38, 202, 203, 37), (37, 203, 204, 36), (36, 204, 205, 35), (35, 205, 206, 34), (34, 206, 207, 33), (33, 207, 208, 32), (32, 208, 209, 63), (63, 209, 210, 62), (62, 210, 211, 61), (61, 211, 212, 60), (60, 212, 213, 59), (59, 213, 214, 58), (58, 214, 215, 57), (57, 215, 216, 56), (56, 216, 217, 55), (55, 217, 218, 54), (54, 218, 219, 53), (53, 219, 220, 52), (52, 220, 221, 51), (51, 221, 222, 50), (50, 222, 223, 49), (49, 223, 192, 48), (48, 192, 193, 47), (47, 193, 194, 46), (46, 194, 195, 45), (45, 195, 196, 44), (44, 196, 197, 43), (43, 197, 198, 42), (42, 198, 199, 41), (41, 199, 200, 40), (40, 200, 201, 39), (350, 349, 413, 414), (322, 323, 355, 354), (349, 350, 382, 381), (336, 337, 369, 368), (323, 324, 356, 355), (350, 351, 383, 382), (337, 338, 370, 369), (324, 325, 357, 356), (351, 320, 352, 383), (338, 339, 371, 370), (325, 326, 358, 357), (339, 340, 372, 371), (326, 327, 359, 358), (340, 341, 373, 372), (327, 328, 360, 359), (341, 342, 374, 373), (328, 329, 361, 360), (342, 343, 375, 374), (329, 330, 362, 361), (343, 344, 376, 375), (330, 331, 363, 362), (344, 345, 377, 376), (331, 332, 364, 363), (345, 346, 378, 377), (332, 333, 365, 364), (346, 347, 379, 378), (333, 334, 366, 365), (320, 321, 353, 352), (347, 348, 380, 379), (334, 335, 367, 366), (321, 322, 354, 353), (348, 349, 381, 380), (335, 336, 368, 367), (384, 385, 449, 448), (337, 336, 400, 401), (324, 323, 387, 388), (351, 350, 414, 415), (338, 337, 401, 402), (325, 324, 388, 389), (320, 351, 415, 385), (339, 338, 402, 403), (326, 325, 389, 390), (340, 339, 403, 404), (327, 326, 390, 391), (341, 340, 404, 405), (328, 327, 391, 392), (342, 341, 405, 406), (329, 328, 392, 393), (343, 342, 406, 407), (330, 329, 393, 394), (344, 343, 407, 408), (331, 330, 394, 395), (345, 344, 408, 409), (332, 331, 395, 396), (346, 345, 409, 410), (333, 332, 396, 397), (347, 346, 410, 411), (334, 333, 397, 398), (321, 320, 385, 384), (348, 347, 411, 412), (335, 334, 398, 399), (322, 321, 384, 386), (349, 348, 412, 413), (336, 335, 399, 400), (323, 322, 386, 387), (416, 417, 447, 446, 445, 444, 443, 442, 441, 440, 439, 438, 437, 436, 435, 434, 433, 432, 431, 430, 429, 428, 427, 426, 425, 424, 423, 422, 421, 420, 419, 418), (412, 411, 475, 476), (399, 398, 462, 463), (386, 384, 448, 450), (413, 412, 476, 477), (400, 399, 463, 464), (387, 386, 450, 451), (414, 413, 477, 478), (401, 400, 464, 465), (388, 387, 451, 452), (415, 414, 478, 479), (402, 401, 465, 466), (389, 388, 452, 453), (385, 415, 479, 449), (403, 402, 466, 467), (390, 389, 453, 454), (404, 403, 467, 468), (391, 390, 454, 455), (405, 404, 468, 469), (392, 391, 455, 456), (406, 405, 469, 470), (393, 392, 456, 457), (407, 406, 470, 471), (394, 393, 457, 458), (408, 407, 471, 472), (395, 394, 458, 459), (409, 408, 472, 473), (396, 395, 459, 460), (410, 409, 473, 474), (397, 396, 460, 461), (411, 410, 474, 475), (398, 397, 461, 462), (417, 416, 448, 449), (416, 418, 450, 448), (418, 419, 451, 450), (419, 420, 452, 451), (420, 421, 453, 452), (421, 422, 454, 453), (422, 423, 455, 454), (423, 424, 456, 455), (424, 425, 457, 456), (425, 426, 458, 457), (426, 427, 459, 458), (427, 428, 460, 459), (428, 429, 461, 460), (429, 430, 462, 461), (430, 431, 463, 462), (431, 432, 464, 463), (432, 433, 465, 464), (433, 434, 466, 465), (434, 435, 467, 466), (435, 436, 468, 467), (436, 437, 469, 468), (437, 438, 470, 469), (438, 439, 471, 470), (439, 440, 472, 471), (440, 441, 473, 472), (441, 442, 474, 473), (442, 443, 475, 474), (443, 444, 476, 475), (444, 445, 477, 476), (445, 446, 478, 477), (446, 447, 479, 478), (447, 417, 449, 479), (510, 509, 573, 574), (482, 483, 515, 514), (509, 510, 542, 541), (496, 497, 529, 528), (483, 484, 516, 515), (510, 511, 543, 542), (497, 498, 530, 529), (484, 485, 517, 516), (511, 480, 512, 543), (498, 499, 531, 530), (485, 486, 518, 517), (499, 500, 532, 531), (486, 487, 519, 518), (500, 501, 533, 532), (487, 488, 520, 519), (501, 502, 534, 533), (488, 489, 521, 520), (502, 503, 535, 534), (489, 490, 522, 521), (503, 504, 536, 535), (490, 491, 523, 522), (504, 505, 537, 536), (491, 492, 524, 523), (505, 506, 538, 537), (492, 493, 525, 524), (506, 507, 539, 538), (493, 494, 526, 525), (480, 481, 513, 512), (507, 508, 540, 539), (494, 495, 527, 526), (481, 482, 514, 513), (508, 509, 541, 540), (495, 496, 528, 527), (544, 545, 609, 608), (497, 496, 560, 561), (484, 483, 547, 548), (511, 510, 574, 575), (498, 497, 561, 562), (485, 484, 548, 549), (480, 511, 575, 545), (499, 498, 562, 563), (486, 485, 549, 550), (500, 499, 563, 564), (487, 486, 550, 551), (501, 500, 564, 565), (488, 487, 551, 552), (502, 501, 565, 566), (489, 488, 552, 553), (503, 502, 566, 567), (490, 489, 553, 554), (504, 503, 567, 568), (491, 490, 554, 555), (505, 504, 568, 569), (492, 491, 555, 556), (506, 505, 569, 570), (493, 492, 556, 557), (507, 506, 570, 571), (494, 493, 557, 558), (481, 480, 545, 544), (508, 507, 571, 572), (495, 494, 558, 559), (482, 481, 544, 546), (509, 508, 572, 573), (496, 495, 559, 560), (483, 482, 546, 547), (576, 577, 607, 606, 605, 604, 603, 602, 601, 600, 599, 598, 597, 596, 595, 594, 593, 592, 591, 590, 589, 588, 587, 586, 585, 584, 583, 582, 581, 580, 579, 578), (572, 571, 635, 636), (559, 558, 622, 623), (546, 544, 608, 610), (573, 572, 636, 637), (560, 559, 623, 624), (547, 546, 610, 611), (574, 573, 637, 638), (561, 560, 624, 625), (548, 547, 611, 612), (575, 574, 638, 639), (562, 561, 625, 626), (549, 548, 612, 613), (545, 575, 639, 609), (563, 562, 626, 627), (550, 549, 613, 614), (564, 563, 627, 628), (551, 550, 614, 615), (565, 564, 628, 629), (552, 551, 615, 616), (566, 565, 629, 630), (553, 552, 616, 617), (567, 566, 630, 631), (554, 553, 617, 618), (568, 567, 631, 632), (555, 554, 618, 619), (569, 568, 632, 633), (556, 555, 619, 620), (570, 569, 633, 634), (557, 556, 620, 621), (571, 570, 634, 635), (558, 557, 621, 622), (577, 576, 608, 609), (576, 578, 610, 608), (578, 579, 611, 610), (579, 580, 612, 611), (580, 581, 613, 612), (581, 582, 614, 613), (582, 583, 615, 614), (583, 584, 616, 615), (584, 585, 617, 616), (585, 586, 618, 617), (586, 587, 619, 618), (587, 588, 620, 619), (588, 589, 621, 620), (589, 590, 622, 621), (590, 591, 623, 622), (591, 592, 624, 623), (592, 593, 625, 624), (593, 594, 626, 625), (594, 595, 627, 626), (595, 596, 628, 627), (596, 597, 629, 628), (597, 598, 630, 629), (598, 599, 631, 630), (599, 600, 632, 631), (600, 601, 633, 632), (601, 602, 634, 633), (602, 603, 635, 634), (603, 604, 636, 635), (604, 605, 637, 636), (605, 606, 638, 637), (606, 607, 639, 638), (607, 577, 609, 639), (359, 521, 522, 358), (358, 522, 523, 357), (357, 523, 524, 356), (356, 524, 525, 355), (355, 525, 526, 354), (354, 526, 527, 353), (353, 527, 528, 352), (352, 528, 529, 383), (383, 529, 530, 382), (382, 530, 531, 381), (381, 531, 532, 380), (380, 532, 533, 379), (379, 533, 534, 378), (378, 534, 535, 377), (377, 535, 536, 376), (376, 536, 537, 375), (375, 537, 538, 374), (374, 538, 539, 373), (373, 539, 540, 372), (372, 540, 541, 371), (371, 541, 542, 370), (370, 542, 543, 369), (369, 543, 512, 368), (368, 512, 513, 367), (367, 513, 514, 366), (366, 514, 515, 365), (365, 515, 516, 364), (364, 516, 517, 363), (363, 517, 518, 362), (362, 518, 519, 361), (361, 519, 520, 360), (360, 520, 521, 359)])
me_circle_001.polygons.foreach_set('material_index', [0, 0, 0, 0, 0, 0, 0, 0, 0, 0, 0, 0, 0, 0, 0, 0, 0, 0, 0, 0, 0, 0, 0, 0, 0, 0, 0, 0, 0, 0, 0, 0, 0, 0, 0, 0, 0, 0, 0, 0, 0, 0, 0, 0, 0, 0, 0, 0, 0, 0, 0, 0, 0, 0, 0, 0, 0, 0, 0, 0, 0, 0, 0, 0, 0, 2, 0, 0, 0, 0, 0, 0, 0, 0, 0, 0, 0, 0, 0, 0, 0, 0, 0, 0, 0, 0, 0, 0, 0, 0, 0, 0, 0, 0, 0, 0, 0, 0, 0, 0, 0, 0, 0, 0, 0, 0, 0, 0, 0, 0, 0, 0, 0, 0, 0, 0, 0, 0, 0, 0, 0, 0, 0, 0, 0, 0, 0, 0, 0, 0, 0, 0, 0, 0, 0, 0, 0, 0, 0, 0, 0, 0, 0, 0, 0, 0, 0, 0, 0, 0, 0, 0, 0, 0, 0, 0, 0, 0, 0, 0, 0, 0, 0, 0, 0, 0, 0, 0, 0, 0, 0, 0, 0, 0, 0, 0, 0, 0, 0, 0, 0, 0, 0, 0, 0, 0, 0, 0, 0, 0, 0, 0, 0, 0, 2, 0, 0, 0, 0, 0, 0, 0, 0, 0, 0, 0, 0, 0, 0, 0, 0, 0, 0, 0, 0, 0, 0, 0, 0, 0, 0, 0, 0, 0, 0, 0, 0, 0, 0, 0, 0, 0, 0, 0, 0, 0, 0, 0, 0, 0, 0, 0, 0, 0, 0, 0, 0, 0, 0, 0, 0, 0, 0, 0, 0, 0, 0, 0, 1, 1, 1, 1, 1, 1, 1, 1, 1, 1, 1, 1, 1, 1, 1, 1, 1, 1, 1, 1, 1, 1, 1, 1, 1, 1, 1, 1, 1, 1, 1, 1, 0, 0, 0, 0, 0, 0, 0, 0, 0, 0, 0, 0, 0, 0, 0, 0, 0, 0, 0, 0, 0, 0, 0, 0, 0, 0, 0, 0, 0, 0, 0, 0, 0, 0, 0, 0, 0, 0, 0, 0, 0, 0, 0, 0, 0, 0, 0, 0, 0, 0, 0, 0, 0, 0, 0, 0, 0, 0, 0, 0, 0, 0, 0, 0, 0, 2, 0, 0, 0, 0, 0, 0, 0, 0, 0, 0, 0, 0, 0, 0, 0, 0, 0, 0, 0, 0, 0, 0, 0, 0, 0, 0, 0, 0, 0, 0, 0, 0, 0, 0, 0, 0, 0, 0, 0, 0, 0, 0, 0, 0, 0, 0, 0, 0, 0, 0, 0, 0, 0, 0, 0, 0, 0, 0, 0, 0, 0, 0, 0, 0, 0, 0, 0, 0, 0, 0, 0, 0, 0, 0, 0, 0, 0, 0, 0, 0, 0, 0, 0, 0, 0, 0, 0, 0, 0, 0, 0, 0, 0, 0, 0, 0, 0, 0, 0, 0, 0, 0, 0, 0, 0, 0, 0, 0, 0, 0, 0, 0, 0, 0, 0, 0, 0, 0, 0, 0, 0, 0, 0, 0, 0, 0, 0, 0, 2, 0, 0, 0, 0, 0, 0, 0, 0, 0, 0, 0, 0, 0, 0, 0, 0, 0, 0, 0, 0, 0, 0, 0, 0, 0, 0, 0, 0, 0, 0, 0, 0, 0, 0, 0, 0, 0, 0, 0, 0, 0, 0, 0, 0, 0, 0, 0, 0, 0, 0, 0, 0, 0, 0, 0, 0, 0, 0, 0, 0, 0, 0, 0, 1, 1, 1, 1, 1, 1, 1, 1, 1, 1, 1, 1, 1, 1, 1, 1, 1, 1, 1, 1, 1, 1, 1, 1, 1, 1, 1, 1, 1, 1, 1, 1])
me_circle_001.materials.append(mat_tire)
me_circle_001.materials.append(mat_tire2)
me_circle_001.materials.append(mat_rims)
me_circle_001.use_remesh_preserve_volume = False
me_circle_001.use_remesh_preserve_attributes = False
me_circle_001.use_mirror_vertex_groups = False
me_circle_001.update()
me_circle = bpy.data.meshes.new('Circle')
me_circle.from_pydata([(6.944e-10, 1.0, -0.01589), (-0.1951, 0.9808, -0.01589), (-0.3827, 0.9239, -0.01589), (-0.5556, 0.8315, -0.01589), (-0.7071, 0.7071, -0.01589), (-0.8315, 0.5556, -0.01589), (-0.9239, 0.3827, -0.01589), (-0.9808, 0.1951, -0.01589), (-1.0, 7.55e-08, -0.01589), (-0.9808, -0.1951, -0.01589), (-0.9239, -0.3827, -0.01589), (-0.8315, -0.5556, -0.01589), (-0.7071, -0.7071, -0.01589), (-0.5556, -0.8315, -0.01589), (-0.3827, -0.9239, -0.01589), (-0.1951, -0.9808, -0.01589), (3.265e-07, -1.0, -0.01589), (0.1951, -0.9808, -0.01589), (0.3827, -0.9239, -0.01589), (0.5556, -0.8315, -0.01589), (0.7071, -0.7071, -0.01589), (0.8315, -0.5556, -0.01589), (0.9239, -0.3827, -0.01589), (0.9808, -0.1951, -0.01589), (1.0, 9.656e-07, -0.01589), (0.9808, 0.1951, -0.01589), (0.9239, 0.3827, -0.01589), (0.8315, 0.5556, -0.01589), (0.7071, 0.7071, -0.01589), (0.5556, 0.8315, -0.01589), (0.3827, 0.9239, -0.01589), (0.1951, 0.9808, -0.01589), (-1.413e-08, 1.0, 0.3232), (-0.1951, 0.9808, 0.3232), (-0.3827, 0.9239, 0.3232), (-0.5556, 0.8315, 0.3232), (-0.7071, 0.7071, 0.3232), (-0.8315, 0.5556, 0.3232), (-0.9239, 0.3827, 0.3232), (-0.9808, 0.1951, 0.3232), (-1.0, 7.55e-08, 0.3232), (-0.9808, -0.1951, 0.3232), (-0.9239, -0.3827, 0.3232), (-0.8315, -0.5556, 0.3232), (-0.7071, -0.7071, 0.3232), (-0.5556, -0.8315, 0.3232), (-0.3827, -0.9239, 0.3232), (-0.1951, -0.9808, 0.3232), (3.117e-07, -1.0, 0.3232), (0.1951, -0.9808, 0.3232), (0.3827, -0.9239, 0.3232), (0.5556, -0.8315, 0.3232), (0.7071, -0.7071, 0.3232), (0.8315, -0.5556, 0.3232), (0.9239, -0.3827, 0.3232), (0.9808, -0.1951, 0.3232), (1.0, 9.656e-07, 0.3232), (0.9808, 0.1951, 0.3232), (0.9239, 0.3827, 0.3232), (0.8315, 0.5556, 0.3232), (0.7071, 0.7071, 0.3232), (0.5556, 0.8315, 0.3232), (0.3827, 0.9239, 0.3232), (0.1951, 0.9808, 0.3232), (-0.1691, 0.8501, -0.1025), (-1.234e-08, 0.8668, -0.1025), (-0.3317, 0.8008, -0.1025), (-0.4815, 0.7207, -0.1025), (-0.6129, 0.6129, -0.1025), (-0.7207, 0.4815, -0.1025), (-0.8008, 0.3317, -0.1025), (-0.8501, 0.1691, -0.1025), (-0.8668, 1.034e-07, -0.1025), (-0.8501, -0.1691, -0.1025), (-0.8008, -0.3317, -0.1025), (-0.7207, -0.4815, -0.1025), (-0.6129, -0.6129, -0.1025), (-0.4815, -0.7207, -0.1025), (-0.3317, -0.8008, -0.1025), (-0.1691, -0.8501, -0.1025), (2.701e-07, -0.8668, -0.1025), (0.1691, -0.8501, -0.1025), (0.3317, -0.8008, -0.1025), (0.4815, -0.7207, -0.1025), (0.6129, -0.6129, -0.1025), (0.7207, -0.4815, -0.1025), (0.8008, -0.3317, -0.1025), (0.8501, -0.1691, -0.1025), (0.8668, 8.749e-07, -0.1025), (0.8501, 0.1691, -0.1025), (0.8008, 0.3317, -0.1025), (0.7207, 0.4815, -0.1025), (0.6129, 0.6129, -0.1025), (0.4815, 0.7207, -0.1025), (0.3317, 0.8008, -0.1025), (0.1691, 0.8501, -0.1025), (-0.09919, 0.4986, -0.05796), (-4.155e-08, 0.5084, -0.05796), (-0.1946, 0.4697, -0.05796), (-0.2825, 0.4227, -0.05796), (-0.3595, 0.3595, -0.05796), (-0.4227, 0.2825, -0.05796), (-0.4697, 0.1946, -0.05796), (-0.4986, 0.09919, -0.05796), (-0.5084, 1.86e-07, -0.05796), (-0.4986, -0.09919, -0.05796), (-0.4697, -0.1946, -0.05796), (-0.4227, -0.2825, -0.05796), (-0.3595, -0.3595, -0.05796), (-0.2825, -0.4227, -0.05796), (-0.1946, -0.4697, -0.05796), (-0.09919, -0.4986, -0.05796), (1.212e-07, -0.5084, -0.05796), (0.09919, -0.4986, -0.05796), (0.1946, -0.4697, -0.05796), (0.2825, -0.4227, -0.05796), (0.3595, -0.3595, -0.05796), (0.4227, -0.2825, -0.05796), (0.4697, -0.1946, -0.05796), (0.4986, -0.09919, -0.05796), (0.5084, 6.402e-07, -0.05796), (0.4986, 0.09919, -0.05796), (0.4697, 0.1946, -0.05796), (0.4227, 0.2825, -0.05796), (0.3595, 0.3595, -0.05796), (0.2825, 0.4227, -0.05796), (0.1946, 0.4697, -0.05796), (0.09919, 0.4986, -0.05796), (-0.1355, 0.6813, -0.1008), (-2.386e-08, 0.6946, -0.1008), (-0.2658, 0.6417, -0.1008), (-0.3859, 0.5775, -0.1008), (-0.4912, 0.4912, -0.1008), (-0.5775, 0.3859, -0.1008), (-0.6417, 0.2658, -0.1008), (-0.6813, 0.1355, -0.1008), (-0.6946, 1.443e-07, -0.1008), (-0.6813, -0.1355, -0.1008), (-0.6417, -0.2658, -0.1008), (-0.5775, -0.3859, -0.1008), (-0.4912, -0.4912, -0.1008), (-0.3859, -0.5775, -0.1008), (-0.2658, -0.6417, -0.1008), (-0.1355, -0.6813, -0.1008), (2.025e-07, -0.6946, -0.1008), (0.1355, -0.6813, -0.1008), (0.2658, -0.6417, -0.1008), (0.3859, -0.5775, -0.1008), (0.4912, -0.4912, -0.1008), (0.5775, -0.3859, -0.1008), (0.6417, -0.2658, -0.1008), (0.6813, -0.1355, -0.1008), (0.6946, 7.626e-07, -0.1008), (0.6813, 0.1355, -0.1008), (0.6417, 0.2658, -0.1008), (0.5775, 0.3859, -0.1008), (0.4912, 0.4912, -0.1008), (0.3859, 0.5775, -0.1008), (0.2658, 0.6417, -0.1008), (0.1355, 0.6813, -0.1008), (-3.25e-08, -0.9999, 0.7434), (-0.1951, -0.9807, 0.7434), (-0.3827, -0.9238, 0.7432), (-0.5556, -0.8314, 0.7429), (-0.7071, -0.707, 0.7425), (-0.8315, -0.5555, 0.7421), (-0.9239, -0.3826, 0.7416), (-0.9808, -0.195, 0.741), (-1.0, 7.452e-05, 0.7405), (-0.9808, 0.1952, 0.7399), (-0.9239, 0.3828, 0.7393), (-0.8315, 0.5556, 0.7388), (-0.7071, 0.7072, 0.7384), (-0.5556, 0.8315, 0.738), (-0.3827, 0.924, 0.7377), (-0.1951, 0.9809, 0.7376), (2.936e-07, 1.0, 0.7375), (0.1951, 0.9809, 0.7376), (0.3827, 0.924, 0.7377), (0.5556, 0.8315, 0.738), (0.7071, 0.7072, 0.7384), (0.8315, 0.5556, 0.7388), (0.9239, 0.3828, 0.7393), (0.9808, 0.1952, 0.7399), (1.0, 7.364e-05, 0.7405), (0.9808, -0.195, 0.741), (0.9239, -0.3826, 0.7416), (0.8315, -0.5555, 0.7421), (0.7071, -0.707, 0.7425), (0.5556, -0.8314, 0.7429), (0.3827, -0.9238, 0.7432), (0.1951, -0.9807, 0.7434), (-1.768e-08, -1.001, 0.4044), (-0.1951, -0.9817, 0.4043), (-0.3827, -0.9248, 0.4041), (-0.5556, -0.8324, 0.4039), (-0.7071, -0.708, 0.4035), (-0.8315, -0.5565, 0.403), (-0.9239, -0.3836, 0.4025), (-0.9808, -0.196, 0.402), (-1.0, -0.0009247, 0.4014), (-0.9808, 0.1942, 0.4008), (-0.9239, 0.3818, 0.4003), (-0.8315, 0.5546, 0.3998), (-0.7071, 0.7062, 0.3993), (-0.5556, 0.8305, 0.399), (-0.3827, 0.923, 0.3987), (-0.1951, 0.9799, 0.3985), (3.084e-07, 0.9991, 0.3985), (0.1951, 0.9799, 0.3985), (0.3827, 0.923, 0.3987), (0.5556, 0.8305, 0.399), (0.7071, 0.7062, 0.3993), (0.8315, 0.5546, 0.3998), (0.9239, 0.3818, 0.4003), (0.9808, 0.1942, 0.4008), (1.0, -0.0009256, 0.4014), (0.9808, -0.196, 0.402), (0.9239, -0.3836, 0.4025), (0.8315, -0.5565, 0.403), (0.7071, -0.708, 0.4035), (0.5556, -0.8324, 0.4039), (0.3827, -0.9248, 0.4041), (0.1951, -0.9817, 0.4043), (-0.1691, -0.8498, 0.8296), (-5.308e-08, -0.8664, 0.8296), (-0.3317, -0.8004, 0.8294), (-0.4815, -0.7204, 0.8292), (-0.6129, -0.6126, 0.8289), (-0.7207, -0.4812, 0.8285), (-0.8008, -0.3314, 0.828), (-0.8501, -0.1688, 0.8275), (-0.8668, 0.0003297, 0.827), (-0.8501, 0.1694, 0.8266), (-0.8008, 0.332, 0.8261), (-0.7207, 0.4819, 0.8256), (-0.6129, 0.6132, 0.8252), (-0.4815, 0.721, 0.8249), (-0.3317, 0.8011, 0.8247), (-0.1691, 0.8504, 0.8245), (2.296e-07, 0.8671, 0.8245), (0.1691, 0.8504, 0.8245), (0.3317, 0.8011, 0.8247), (0.4815, 0.721, 0.8249), (0.6129, 0.6132, 0.8252), (0.7207, 0.4819, 0.8256), (0.8008, 0.332, 0.8261), (0.8501, 0.1694, 0.8266), (0.8668, 0.0003289, 0.827), (0.8501, -0.1688, 0.8275), (0.8008, -0.3314, 0.828), (0.7207, -0.4812, 0.8285), (0.6129, -0.6126, 0.8289), (0.4815, -0.7204, 0.8292), (0.3317, -0.8004, 0.8294), (0.1691, -0.8498, 0.8296), (-0.09919, -0.4984, 0.784), (-7.835e-08, -0.5082, 0.784), (-0.1946, -0.4695, 0.7839), (-0.2825, -0.4225, 0.7838), (-0.3595, -0.3593, 0.7836), (-0.4227, -0.2823, 0.7834), (-0.4697, -0.1944, 0.7831), (-0.4986, -0.09899, 0.7828), (-0.5084, 0.0001984, 0.7825), (-0.4986, 0.09938, 0.7822), (-0.4697, 0.1948, 0.782), (-0.4227, 0.2827, 0.7817), (-0.3595, 0.3597, 0.7815), (-0.2825, 0.4229, 0.7813), (-0.1946, 0.4699, 0.7812), (-0.09919, 0.4988, 0.7811), (8.448e-08, 0.5086, 0.781), (0.09919, 0.4988, 0.7811), (0.1946, 0.4699, 0.7812), (0.2825, 0.4229, 0.7813), (0.3595, 0.3597, 0.7815), (0.4227, 0.2827, 0.7817), (0.4697, 0.1948, 0.782), (0.4986, 0.09938, 0.7822), (0.5084, 0.000198, 0.7825), (0.4986, -0.09899, 0.7828), (0.4697, -0.1944, 0.7831), (0.4227, -0.2823, 0.7834), (0.3595, -0.3593, 0.7836), (0.2825, -0.4225, 0.7838), (0.1946, -0.4695, 0.7839), (0.09919, -0.4984, 0.784), (-0.1355, -0.6809, 0.8274), (-6.443e-08, -0.6943, 0.8275), (-0.2658, -0.6414, 0.8273), (-0.3859, -0.5772, 0.8271), (-0.4912, -0.4908, 0.8269), (-0.5775, -0.3856, 0.8266), (-0.6417, -0.2655, 0.8262), (-0.6813, -0.1352, 0.8258), (-0.6946, 0.0003248, 0.8254), (-0.6813, 0.1358, 0.825), (-0.6417, 0.2661, 0.8246), (-0.5775, 0.3862, 0.8243), (-0.4912, 0.4915, 0.824), (-0.3859, 0.5779, 0.8237), (-0.2658, 0.6421, 0.8235), (-0.1355, 0.6816, 0.8234), (1.621e-07, 0.6949, 0.8234), (0.1355, 0.6816, 0.8234), (0.2658, 0.6421, 0.8235), (0.3859, 0.5779, 0.8237), (0.4912, 0.4915, 0.824), (0.5775, 0.3862, 0.8243), (0.6417, 0.2661, 0.8246), (0.6813, 0.1358, 0.825), (0.6946, 0.0003242, 0.8254), (0.6813, -0.1352, 0.8258), (0.6417, -0.2655, 0.8262), (0.5775, -0.3856, 0.8266), (0.4912, -0.4908, 0.8269), (0.3859, -0.5772, 0.8271), (0.2658, -0.6414, 0.8273), (0.1355, -0.6809, 0.8274)], [], [(30, 29, 93, 94), (2, 3, 35, 34), (29, 30, 62, 61), (16, 17, 49, 48), (3, 4, 36, 35), (30, 31, 63, 62), (17, 18, 50, 49), (4, 5, 37, 36), (31, 0, 32, 63), (18, 19, 51, 50), (5, 6, 38, 37), (19, 20, 52, 51), (6, 7, 39, 38), (20, 21, 53, 52), (7, 8, 40, 39), (21, 22, 54, 53), (8, 9, 41, 40), (22, 23, 55, 54), (9, 10, 42, 41), (23, 24, 56, 55), (10, 11, 43, 42), (24, 25, 57, 56), (11, 12, 44, 43), (25, 26, 58, 57), (12, 13, 45, 44), (26, 27, 59, 58), (13, 14, 46, 45), (0, 1, 33, 32), (27, 28, 60, 59), (14, 15, 47, 46), (1, 2, 34, 33), (28, 29, 61, 60), (15, 16, 48, 47), (64, 65, 129, 128), (17, 16, 80, 81), (4, 3, 67, 68), (31, 30, 94, 95), (18, 17, 81, 82), (5, 4, 68, 69), (0, 31, 95, 65), (19, 18, 82, 83), (6, 5, 69, 70), (20, 19, 83, 84), (7, 6, 70, 71), (21, 20, 84, 85), (8, 7, 71, 72), (22, 21, 85, 86), (9, 8, 72, 73), (23, 22, 86, 87), (10, 9, 73, 74), (24, 23, 87, 88), (11, 10, 74, 75), (25, 24, 88, 89), (12, 11, 75, 76), (26, 25, 89, 90), (13, 12, 76, 77), (27, 26, 90, 91), (14, 13, 77, 78), (1, 0, 65, 64), (28, 27, 91, 92), (15, 14, 78, 79), (2, 1, 64, 66), (29, 28, 92, 93), (16, 15, 79, 80), (3, 2, 66, 67), (96, 97, 127, 126, 125, 124, 123, 122, 121, 120, 119, 118, 117, 116, 115, 114, 113, 112, 111, 110, 109, 108, 107, 106, 105, 104, 103, 102, 101, 100, 99, 98), (92, 91, 155, 156), (79, 78, 142, 143), (66, 64, 128, 130), (93, 92, 156, 157), (80, 79, 143, 144), (67, 66, 130, 131), (94, 93, 157, 158), (81, 80, 144, 145), (68, 67, 131, 132), (95, 94, 158, 159), (82, 81, 145, 146), (69, 68, 132, 133), (65, 95, 159, 129), (83, 82, 146, 147), (70, 69, 133, 134), (84, 83, 147, 148), (71, 70, 134, 135), (85, 84, 148, 149), (72, 71, 135, 136), (86, 85, 149, 150), (73, 72, 136, 137), (87, 86, 150, 151), (74, 73, 137, 138), (88, 87, 151, 152), (75, 74, 138, 139), (89, 88, 152, 153), (76, 75, 139, 140), (90, 89, 153, 154), (77, 76, 140, 141), (91, 90, 154, 155), (78, 77, 141, 142), (97, 96, 128, 129), (96, 98, 130, 128), (98, 99, 131, 130), (99, 100, 132, 131), (100, 101, 133, 132), (101, 102, 134, 133), (102, 103, 135, 134), (103, 104, 136, 135), (104, 105, 137, 136), (105, 106, 138, 137), (106, 107, 139, 138), (107, 108, 140, 139), (108, 109, 141, 140), (109, 110, 142, 141), (110, 111, 143, 142), (111, 112, 144, 143), (112, 113, 145, 144), (113, 114, 146, 145), (114, 115, 147, 146), (115, 116, 148, 147), (116, 117, 149, 148), (117, 118, 150, 149), (118, 119, 151, 150), (119, 120, 152, 151), (120, 121, 153, 152), (121, 122, 154, 153), (122, 123, 155, 154), (123, 124, 156, 155), (124, 125, 157, 156), (125, 126, 158, 157), (126, 127, 159, 158), (127, 97, 129, 159), (190, 189, 253, 254), (162, 163, 195, 194), (189, 190, 222, 221), (176, 177, 209, 208), (163, 164, 196, 195), (190, 191, 223, 222), (177, 178, 210, 209), (164, 165, 197, 196), (191, 160, 192, 223), (178, 179, 211, 210), (165, 166, 198, 197), (179, 180, 212, 211), (166, 167, 199, 198), (180, 181, 213, 212), (167, 168, 200, 199), (181, 182, 214, 213), (168, 169, 201, 200), (182, 183, 215, 214), (169, 170, 202, 201), (183, 184, 216, 215), (170, 171, 203, 202), (184, 185, 217, 216), (171, 172, 204, 203), (185, 186, 218, 217), (172, 173, 205, 204), (186, 187, 219, 218), (173, 174, 206, 205), (160, 161, 193, 192), (187, 188, 220, 219), (174, 175, 207, 206), (161, 162, 194, 193), (188, 189, 221, 220), (175, 176, 208, 207), (224, 225, 289, 288), (177, 176, 240, 241), (164, 163, 227, 228), (191, 190, 254, 255), (178, 177, 241, 242), (165, 164, 228, 229), (160, 191, 255, 225), (179, 178, 242, 243), (166, 165, 229, 230), (180, 179, 243, 244), (167, 166, 230, 231), (181, 180, 244, 245), (168, 167, 231, 232), (182, 181, 245, 246), (169, 168, 232, 233), (183, 182, 246, 247), (170, 169, 233, 234), (184, 183, 247, 248), (171, 170, 234, 235), (185, 184, 248, 249), (172, 171, 235, 236), (186, 185, 249, 250), (173, 172, 236, 237), (187, 186, 250, 251), (174, 173, 237, 238), (161, 160, 225, 224), (188, 187, 251, 252), (175, 174, 238, 239), (162, 161, 224, 226), (189, 188, 252, 253), (176, 175, 239, 240), (163, 162, 226, 227), (256, 257, 287, 286, 285, 284, 283, 282, 281, 280, 279, 278, 277, 276, 275, 274, 273, 272, 271, 270, 269, 268, 267, 266, 265, 264, 263, 262, 261, 260, 259, 258), (252, 251, 315, 316), (239, 238, 302, 303), (226, 224, 288, 290), (253, 252, 316, 317), (240, 239, 303, 304), (227, 226, 290, 291), (254, 253, 317, 318), (241, 240, 304, 305), (228, 227, 291, 292), (255, 254, 318, 319), (242, 241, 305, 306), (229, 228, 292, 293), (225, 255, 319, 289), (243, 242, 306, 307), (230, 229, 293, 294), (244, 243, 307, 308), (231, 230, 294, 295), (245, 244, 308, 309), (232, 231, 295, 296), (246, 245, 309, 310), (233, 232, 296, 297), (247, 246, 310, 311), (234, 233, 297, 298), (248, 247, 311, 312), (235, 234, 298, 299), (249, 248, 312, 313), (236, 235, 299, 300), (250, 249, 313, 314), (237, 236, 300, 301), (251, 250, 314, 315), (238, 237, 301, 302), (257, 256, 288, 289), (256, 258, 290, 288), (258, 259, 291, 290), (259, 260, 292, 291), (260, 261, 293, 292), (261, 262, 294, 293), (262, 263, 295, 294), (263, 264, 296, 295), (264, 265, 297, 296), (265, 266, 298, 297), (266, 267, 299, 298), (267, 268, 300, 299), (268, 269, 301, 300), (269, 270, 302, 301), (270, 271, 303, 302), (271, 272, 304, 303), (272, 273, 305, 304), (273, 274, 306, 305), (274, 275, 307, 306), (275, 276, 308, 307), (276, 277, 309, 308), (277, 278, 310, 309), (278, 279, 311, 310), (279, 280, 312, 311), (280, 281, 313, 312), (281, 282, 314, 313), (282, 283, 315, 314), (283, 284, 316, 315), (284, 285, 317, 316), (285, 286, 318, 317), (286, 287, 319, 318), (287, 257, 289, 319), (39, 201, 202, 38), (38, 202, 203, 37), (37, 203, 204, 36), (36, 204, 205, 35), (35, 205, 206, 34), (34, 206, 207, 33), (33, 207, 208, 32), (32, 208, 209, 63), (63, 209, 210, 62), (62, 210, 211, 61), (61, 211, 212, 60), (60, 212, 213, 59), (59, 213, 214, 58), (58, 214, 215, 57), (57, 215, 216, 56), (56, 216, 217, 55), (55, 217, 218, 54), (54, 218, 219, 53), (53, 219, 220, 52), (52, 220, 221, 51), (51, 221, 222, 50), (50, 222, 223, 49), (49, 223, 192, 48), (48, 192, 193, 47), (47, 193, 194, 46), (46, 194, 195, 45), (45, 195, 196, 44), (44, 196, 197, 43), (43, 197, 198, 42), (42, 198, 199, 41), (41, 199, 200, 40), (40, 200, 201, 39)])
me_circle.polygons.foreach_set('material_index', [0, 0, 0, 0, 0, 0, 0, 0, 0, 0, 0, 0, 0, 0, 0, 0, 0, 0, 0, 0, 0, 0, 0, 0, 0, 0, 0, 0, 0, 0, 0, 0, 0, 0, 0, 0, 0, 0, 0, 0, 0, 0, 0, 0, 0, 0, 0, 0, 0, 0, 0, 0, 0, 0, 0, 0, 0, 0, 0, 0, 0, 0, 0, 0, 0, 2, 0, 0, 0, 0, 0, 0, 0, 0, 0, 0, 0, 0, 0, 0, 0, 0, 0, 0, 0, 0, 0, 0, 0, 0, 0, 0, 0, 0, 0, 0, 0, 0, 0, 0, 0, 0, 0, 0, 0, 0, 0, 0, 0, 0, 0, 0, 0, 0, 0, 0, 0, 0, 0, 0, 0, 0, 0, 0, 0, 0, 0, 0, 0, 0, 0, 0, 0, 0, 0, 0, 0, 0, 0, 0, 0, 0, 0, 0, 0, 0, 0, 0, 0, 0, 0, 0, 0, 0, 0, 0, 0, 0, 0, 0, 0, 0, 0, 0, 0, 0, 0, 0, 0, 0, 0, 0, 0, 0, 0, 0, 0, 0, 0, 0, 0, 0, 0, 0, 0, 0, 0, 0, 0, 0, 0, 0, 0, 0, 2, 0, 0, 0, 0, 0, 0, 0, 0, 0, 0, 0, 0, 0, 0, 0, 0, 0, 0, 0, 0, 0, 0, 0, 0, 0, 0, 0, 0, 0, 0, 0, 0, 0, 0, 0, 0, 0, 0, 0, 0, 0, 0, 0, 0, 0, 0, 0, 0, 0, 0, 0, 0, 0, 0, 0, 0, 0, 0, 0, 0, 0, 0, 0, 1, 1, 1, 1, 1, 1, 1, 1, 1, 1, 1, 1, 1, 1, 1, 1, 1, 1, 1, 1, 1, 1, 1, 1, 1, 1, 1, 1, 1, 1, 1, 1])
me_circle.materials.append(mat_tire)
me_circle.materials.append(mat_tire2)
me_circle.materials.append(mat_rims)
me_circle.use_remesh_preserve_volume = False
me_circle.use_remesh_preserve_attributes = False
me_circle.use_mirror_vertex_groups = False
me_circle.update()
me_cube_002 = bpy.data.meshes.new('Cube.002')
me_cube_002.from_pydata([(-0.8499, -0.9727, -0.9206), (-0.8499, -1.039, 0.1706), (-1.0, 0.5852, -1.166), (-1.0, 0.3453, 0.3022), (1.919, -0.9133, -0.9206), (1.919, -1.039, 0.1706), (2.07, 0.5852, -1.166), (2.07, 0.3453, 0.3022), (-0.8499, -1.051, -0.6225), (-1.0, 0.4838, -0.3628), (2.07, 0.4838, -0.3628), (1.919, -1.051, -0.6225), (-0.9362, -0.8609, -0.9262), (2.07, -0.8078, -0.9206), (2.07, -0.9457, -0.6225), (-0.9588, -0.9457, -0.6225), (2.07, -0.6193, -0.8318), (-1.0, -0.6084, -0.6065), (-1.0, -0.6193, -0.8389), (2.07, -0.6084, -0.6065), (2.07, -0.3032, -0.5502), (-1.0, -0.3378, -0.4366), (-1.0, -0.3032, -0.5502), (2.07, -0.3378, -0.4366), (2.07, -0.01166, -0.4777), (-1.0, -0.06205, -0.3412), (-1.0, -0.01166, -0.4777), (2.07, -0.06205, -0.3412), (2.07, 0.2677, -0.5592), (-1.0, 0.2022, -0.2932), (-1.0, 0.2677, -0.5592), (2.07, 0.2022, -0.2932), (2.07, 0.4165, -0.6891), (-1.0, 0.343, -0.328), (-1.0, 0.4165, -0.6891), (2.07, 0.343, -0.328), (-1.0, -0.4462, -0.6483), (2.07, -0.4731, -0.5215), (2.07, -0.4462, -0.6483), (-1.0, -0.4731, -0.5215), (-1.0, 0.7459, -0.3619), (-1.0, 0.7442, -1.189), (2.07, 0.7442, -1.189), (-1.0, 0.7503, 1.05), (2.07, 0.7503, 1.05), (2.07, 0.7459, -0.3619), (-1.0, 0.333, 0.3028), (2.07, 0.4909, -0.7832), (-1.0, 0.4134, -0.3454), (-1.0, 0.4909, -0.7832), (2.07, 0.4134, -0.3454), (2.07, 0.5565, -0.9858), (-1.0, 0.4486, -0.3541), (-1.0, 0.5565, -0.9858), (2.07, 0.333, 0.3028), (2.07, 0.4486, -0.3541), (-0.9988, 1.851, -0.3625), (-0.9988, 1.828, -1.173), (2.069, 1.828, -1.173), (-0.9988, 1.852, 1.051), (2.069, 1.852, 1.051), (2.069, 1.851, -0.3625), (-1.0, 1.851, -0.3625), (-1.0, 1.828, -1.174), (2.07, 1.828, -1.174), (-1.0, 1.852, 1.052), (2.07, 1.852, 1.052), (2.07, 1.851, -0.3625), (-0.9988, 1.852, 1.051), (2.069, 1.852, 1.051), (-1.0, 1.852, 1.052), (2.07, 1.852, 1.052), (-0.9988, 1.86, -0.3625), (2.069, 1.86, -0.3625), (-0.9988, 1.85, -1.061), (2.069, 1.85, -1.061), (-0.9988, 1.861, 2.14), (2.069, 1.861, 2.14), (-0.9988, 8.732, -0.3713), (2.069, 8.732, -0.3713), (-0.9988, 8.73, -0.7592), (2.069, 8.73, -0.7592), (-0.9988, 8.733, 2.132), (2.069, 8.733, 2.132), (2.069, 6.349, -0.3683), (2.069, 6.35, 2.135), (2.069, 6.344, -1.067), (-0.9988, 6.344, -1.067), (-0.9988, 6.35, 2.135), (-0.9988, 6.349, -0.3683), (2.069, 7.428, -0.3697), (2.069, 7.425, -0.8169), (-0.9988, 7.425, -0.8169), (-0.9988, 7.43, 2.133), (2.069, 7.43, 2.133), (-0.9988, 7.428, -0.3697), (2.069, 6.89, 2.134), (-0.9988, 6.888, -0.369), (2.069, 6.888, -0.369), (2.069, 6.885, -0.5064), (-0.9988, 6.885, -0.5064), (-0.9988, 6.89, 2.134), (2.069, 6.62, 2.134), (-0.9988, 6.619, -0.3686), (2.069, 6.619, -0.3686), (2.069, 6.615, -0.5926), (-0.9988, 6.615, -0.5926), (-0.9988, 6.62, 2.134), (2.069, 7.158, -0.3693), (2.069, 7.155, -0.5522), (-0.9988, 7.155, -0.5522), (-0.9988, 7.16, 2.134), (2.069, 7.16, 2.134), (-0.9988, 7.158, -0.3693), (2.069, 6.485, 2.134), (-0.9988, 6.484, -0.3685), (2.069, 6.484, -0.3685), (2.069, 6.479, -0.7155), (-0.9988, 6.479, -0.7155), (-0.9988, 6.485, 2.134), (2.069, 7.293, -0.3695), (2.069, 7.29, -0.6225), (-0.9988, 7.29, -0.6225), (-0.9988, 7.295, 2.133), (2.069, 7.295, 2.133), (-0.9988, 7.293, -0.3695), (2.069, 6.418, 2.134), (-0.9988, 6.416, -0.3684), (2.069, 6.416, -0.3684), (2.069, 6.412, -0.8169), (-0.9988, 6.412, -0.8169), (-0.9988, 6.418, 2.134), (-1.0, -0.5327, -0.7761), (2.07, -0.5407, -0.564), (2.07, -0.5327, -0.7761), (-1.0, -0.5407, -0.564), (-0.8499, -1.051, 0.1397), (-1.0, 0.3696, 0.1852), (2.07, 0.3696, 0.1852), (1.919, -1.051, 0.1397), (-1.0, 0.7495, 0.8016), (2.07, 0.7495, 0.8016), (-1.0, 0.3378, 0.169), (2.07, 0.3556, 0.169), (-1.0, 1.852, 0.803), (2.07, 1.852, 0.803), (-0.9988, 1.852, 0.802), (2.069, 1.852, 0.802), (-0.9988, 1.861, 1.7), (2.069, 1.861, 1.7), (-0.9988, 8.733, 1.691), (2.069, 8.733, 1.691), (-0.9988, 6.35, 1.694), (2.069, 6.35, 1.694), (-0.9988, 7.429, 1.693), (2.069, 7.429, 1.693), (2.069, 6.89, 1.693), (-0.9988, 6.89, 1.693), (-0.9988, 6.62, 1.694), (2.069, 6.62, 1.694), (2.069, 7.159, 1.693), (-0.9988, 7.159, 1.693), (2.069, 6.485, 1.694), (-0.9988, 6.485, 1.694), (2.069, 7.294, 1.693), (-0.9988, 7.294, 1.693), (-0.9988, 6.418, 1.694), (2.069, 6.418, 1.694), (-0.8505, -0.9746, -0.9206), (1.919, -1.049, -0.6225), (1.919, -0.9107, -0.9206), (-0.8499, -1.049, -0.6225), (-0.8499, -1.016, 0.1996), (-0.8499, -1.016, 0.1405), (1.919, -1.016, 0.1996), (1.919, -1.016, 0.1405), (-1.0, 0.7011, 0.9592), (-1.0, 0.7141, -0.362), (2.07, 0.7011, 0.9592), (2.07, 0.7141, -0.362), (-1.0, 0.7243, -1.189), (2.07, 0.7243, -1.189), (2.07, 0.7034, 0.7267), (-1.0, 0.7034, 0.7267), (-1.0, 0.5155, -0.3627), (-1.0, 0.6001, -1.183), (-1.0, 0.3942, 0.3926), (2.07, 0.3942, 0.3926), (2.07, 0.5155, -0.3627), (2.07, 0.6001, -1.183), (2.07, 0.4156, 0.2597), (-1.0, 0.4156, 0.2597), (-0.8856, 0.5852, -1.166), (-0.8856, 0.3453, 0.3022), (-0.7467, -0.9705, -0.9206), (-0.7467, -1.039, 0.1706), (-0.7467, -1.051, -0.6225), (-0.8242, -0.8589, -0.926), (-0.8856, -0.6193, -0.8326), (-0.8856, -0.3032, -0.5502), (-0.8856, -0.01166, -0.4777), (-0.8856, 0.2677, -0.5592), (-0.8856, 0.4165, -0.6891), (-0.8856, -0.4462, -0.6483), (-0.8856, 0.7442, -1.189), (-0.8856, 0.7503, 1.05), (-0.8856, 0.4909, -0.7832), (-0.8856, 0.5565, -0.9858), (-0.8856, 1.828, -1.174), (-0.8856, 1.852, 1.052), (-0.8845, 1.828, -1.173), (-0.8845, 1.852, 1.051), (-0.8856, 1.852, 1.052), (-0.8845, 1.852, 1.051), (-0.8845, 1.85, -1.061), (-0.8845, 1.861, 2.14), (-0.8845, 8.732, -0.3713), (-0.8845, 8.73, -0.7592), (-0.8845, 8.733, 2.132), (-0.8845, 6.35, 2.135), (-0.8845, 6.344, -1.067), (-0.8845, 7.43, 2.133), (-0.8845, 7.425, -0.8169), (-0.8845, 6.885, -0.5064), (-0.8845, 6.89, 2.134), (-0.8845, 6.62, 2.134), (-0.8845, 6.615, -0.5926), (-0.8845, 7.155, -0.5522), (-0.8845, 7.16, 2.134), (-0.8845, 6.479, -0.7155), (-0.8845, 6.485, 2.134), (-0.8845, 7.29, -0.6225), (-0.8845, 7.295, 2.133), (-0.8845, 6.418, 2.134), (-0.8845, 6.412, -0.8169), (-0.8856, -0.5327, -0.7761), (-0.8845, 8.733, 1.691), (-0.7467, -1.051, 0.1397), (-0.8856, 0.333, 0.3028), (-0.7467, -1.016, 0.1996), (-0.7473, -0.9722, -0.9206), (-0.8856, 0.7243, -1.189), (-0.8856, 0.7011, 0.9592), (-0.8856, 0.3942, 0.3926), (-0.8856, 0.6001, -1.183), (1.932, 0.3453, 0.3022), (1.795, -0.916, -0.9206), (1.932, 0.7503, 1.05), (1.932, 1.852, 1.052), (1.931, 1.852, 1.051), (1.932, 1.852, 1.052), (1.931, 1.852, 1.051), (1.931, 1.861, 2.14), (1.931, 8.732, -0.3713), (1.931, 8.733, 2.132), (1.931, 6.344, -1.067), (1.931, 7.425, -0.8169), (1.931, 6.885, -0.5064), (1.931, 6.615, -0.5926), (1.931, 7.155, -0.5522), (1.931, 6.479, -0.7155), (1.931, 7.29, -0.6225), (1.931, 6.412, -0.8169), (1.931, 8.733, 1.691), (1.932, 0.333, 0.3028), (1.795, -1.016, 0.1996), (1.932, 0.7243, -1.189), (1.932, 0.6001, -1.183), (1.932, 0.5852, -1.166), (1.795, -1.039, 0.1706), (1.795, -1.051, -0.6225), (1.935, -0.8101, -0.9209), (1.932, -0.6193, -0.8393), (1.932, -0.3032, -0.5502), (1.932, -0.01166, -0.4777), (1.932, 0.2677, -0.5592), (1.932, 0.4165, -0.6891), (1.932, -0.4462, -0.6483), (1.932, 0.7442, -1.189), (1.932, 0.4909, -0.7832), (1.932, 0.5565, -0.9858), (1.932, 1.828, -1.174), (1.931, 1.828, -1.173), (1.931, 1.85, -1.061), (1.931, 8.73, -0.7592), (1.931, 6.35, 2.135), (1.931, 7.43, 2.133), (1.931, 6.89, 2.134), (1.931, 6.62, 2.134), (1.931, 7.16, 2.134), (1.931, 6.485, 2.134), (1.931, 7.295, 2.133), (1.931, 6.418, 2.134), (1.932, -0.5327, -0.7761), (1.795, -1.051, 0.1397), (1.795, -0.9136, -0.9206), (1.932, 0.7011, 0.9592), (1.932, 0.3942, 0.3926), (-1.0, 0.418, -0.04702), (2.07, 0.418, -0.04702), (-1.0, 0.5875, 0.2582), (2.07, 0.4979, 0.3086), (2.07, 0.395, -0.05265), (-1.0, 1.852, 0.3092), (2.07, 1.852, 0.3092), (-0.9988, 1.852, 0.3086), (2.069, 1.852, 0.3086), (-0.9988, 1.86, 0.8261), (2.069, 1.86, 0.8261), (-0.9988, 8.732, 0.8172), (2.069, 8.732, 0.8172), (-0.9988, 6.35, 0.8203), (-0.9988, 7.429, 0.8189), (-0.9988, 6.889, 0.8196), (-0.9988, 6.619, 0.82), (-0.9988, 7.159, 0.8193), (-0.9988, 6.484, 0.8201), (-0.9988, 7.294, 0.8191), (-0.9988, 6.417, 0.8202), (2.069, 6.35, 0.8203), (2.069, 7.429, 0.8189), (2.069, 6.889, 0.8196), (2.069, 6.619, 0.82), (2.069, 7.159, 0.8193), (2.069, 6.484, 0.8201), (2.069, 7.294, 0.8191), (2.069, 6.417, 0.8202), (-1.0, 0.3848, -0.05265), (-1.0, 0.5495, 0.2654), (2.07, 0.4579, 0.2654), (2.07, 0.4579, -0.004005), (-1.0, 0.4579, -0.004005), (-0.8845, 8.732, 0.8172), (1.931, 8.732, 0.8172), (-1.0, 0.8238, 1.05), (-1.0, 0.8196, -0.3619), (2.07, 0.8238, 1.05), (-1.0, 0.8179, -1.189), (2.07, 0.8196, -0.3619), (2.07, 0.8179, -1.189), (2.07, 0.8231, 0.9735), (-1.0, 0.8231, 0.9405), (-0.8856, 0.8179, -1.189), (-0.8856, 0.8238, 1.05), (1.932, 0.8179, -1.189), (1.932, 0.8238, 1.05), (-1.0, 0.6057, 0.2549), (2.07, 0.533, 0.2879), (-1.0, 1.782, 1.052), (2.07, 1.782, 1.052), (2.07, 1.78, -0.3625), (2.07, 1.779, -1.188), (2.07, 1.782, 0.9748), (-1.0, 1.782, 0.9417), (-0.8856, 1.779, -1.188), (-0.8856, 1.782, 1.052), (1.932, 1.779, -1.188), (1.932, 1.782, 1.052), (-1.0, 1.781, 0.2553), (2.07, 1.781, 0.2884), (-1.0, 1.78, -0.3625), (-1.0, 1.779, -1.188), (1.919, -1.051, -0.01119), (-0.8499, -1.051, -0.01119), (-0.9918, 0.08367, 0.01226), (2.07, 0.09791, 0.01226), (1.919, -1.022, -0.0106), (-0.8499, -1.023, -0.0106), (-0.7467, -1.051, -0.01119), (1.795, -1.051, -0.01119), (1.919, -1.051, -0.1621), (-1.0, 0.1042, -0.02249), (-0.9837, -0.1705, -0.1445), (2.07, -0.1598, -0.1445), (2.07, 0.1176, -0.02249), (1.919, -1.029, -0.1617), (-0.8499, -1.029, -0.1617), (-0.7467, -1.051, -0.0784), (1.795, -1.051, -0.0784), (-0.8499, -1.051, -0.1621), (1.919, -1.051, -0.3206), (-1.0, 0.03538, -0.08335), (-1.0, -0.1411, -0.2235), (-0.9751, -0.4374, -0.309), (2.07, -0.4304, -0.309), (2.07, -0.1323, -0.2235), (2.07, 0.04703, -0.08335), (1.919, -1.036, -0.3203), (-0.8499, -1.036, -0.3203), (-0.7467, -1.051, -0.1501), (1.795, -1.051, -0.1501), (-0.8499, -1.051, -0.3206), (1.919, -1.051, -0.4715), (-1.0, -0.2527, -0.3237), (-1.0, -0.06763, -0.1763), (-1.0, -0.3747, -0.415), (-0.9669, -0.6916, -0.4657), (2.07, -0.688, -0.4657), (2.07, -0.3704, -0.415), (2.07, -0.05875, -0.1763), (2.07, -0.2469, -0.3237), (1.919, -1.042, -0.4714), (-0.8499, -1.042, -0.4714), (-0.7467, -1.051, -0.1987), (1.795, -1.051, -0.1987), (-0.8499, -1.051, -0.4715), (1.919, -1.051, -0.4959), (-1.0, -0.2993, -0.3625), (-1.0, -0.1332, -0.2321), (-1.0, 0.2285, 0.07103), (-1.0, -0.4125, -0.446), (-0.9656, -0.7327, -0.4911), (2.07, -0.7297, -0.4911), (2.07, -0.4089, -0.446), (2.07, 0.2434, 0.07103), (2.07, -0.1258, -0.2321), (2.07, -0.2944, -0.3625), (1.919, -1.043, -0.4958), (-0.8499, -1.043, -0.4958), (-0.7467, -1.051, -0.2672), (1.795, -1.051, -0.2672), (-0.8499, -1.051, -0.4959), (1.919, -1.051, -0.5215), (-1.0, -0.348, -0.4032), (-1.0, -0.2018, -0.2905), (-1.0, 0.2572, 0.06605), (-1.0, 0.1143, -0.03138), (-1.0, -0.452, -0.4783), (-0.9642, -0.7757, -0.5176), (2.07, -0.7733, -0.5176), (2.07, -0.4491, -0.4783), (2.07, 0.1262, -0.03138), (2.07, 0.2713, 0.06605), (2.07, -0.1959, -0.2905), (2.07, -0.3441, -0.4032), (1.919, -1.044, -0.5214), (-0.8499, -1.044, -0.5214), (-0.7467, -1.051, -0.3389), (1.795, -1.051, -0.3389), (-0.8499, -1.051, -0.5215), (1.919, -1.051, -0.5551), (-1.0, -0.4122, -0.4568), (-1.0, -0.2922, -0.3675), (-1.0, 0.2926, 0.01492), (-1.0, 0.1508, -0.0697), (-1.0, -0.03642, -0.1664), (-1.0, -0.5042, -0.5211), (-0.9624, -0.8324, -0.5525), (2.07, -0.8308, -0.5525), (2.07, -0.5022, -0.5211), (2.07, -0.0285, -0.1664), (2.07, 0.1602, -0.0697), (2.07, 0.3045, 0.01492), (2.07, -0.2883, -0.3675), (2.07, -0.4096, -0.4568), (1.919, -1.046, -0.5551), (-0.8499, -1.046, -0.5551), (-0.7467, -1.051, -0.4334), (1.795, -1.051, -0.4334), (-0.8499, -1.051, -0.5551), (1.919, -1.051, -0.5821), (-1.0, -0.4636, -0.4997), (-1.0, -0.3646, -0.4291), (-1.0, 0.3399, -0.02981), (-1.0, 0.2565, -0.1083), (-1.0, 0.06564, -0.1783), (-1.0, -0.157, -0.2745), (-1.0, -0.5458, -0.5552), (-0.9609, -0.8777, -0.5805), (2.07, -0.8768, -0.5805), (2.07, -0.5447, -0.5552), (2.07, -0.1522, -0.2745), (2.07, 0.07131, -0.1783), (2.07, 0.2636, -0.1083), (2.07, 0.3506, -0.02981), (2.07, -0.3622, -0.4291), (2.07, -0.4621, -0.4997), (1.919, -1.047, -0.582), (-0.8499, -1.047, -0.582), (-0.7467, -1.051, -0.509), (1.795, -1.051, -0.509), (-0.8499, -1.051, -0.5821), (-1.0, 0.574, -1.135), (2.07, 0.574, -1.135), (1.919, -0.9222, -0.9014), (-0.8499, -0.9778, -0.9014), (-0.9377, -0.8663, -0.9066), (2.07, -0.8167, -0.9014), (2.07, -0.6186, -0.8172), (-1.0, -0.6186, -0.8135), (2.07, -0.3054, -0.5429), (-1.0, -0.3054, -0.5429), (2.07, -0.01491, -0.4689), (-1.0, -0.01491, -0.4689), (2.07, 0.2635, -0.5421), (-1.0, 0.2635, -0.5421), (2.07, 0.4117, -0.6658), (-1.0, 0.4117, -0.6658), (-1.0, -0.4479, -0.6401), (2.07, -0.4479, -0.6401), (-1.0, 0.7444, -1.135), (2.07, 0.7444, -1.135), (2.07, 0.4859, -0.755), (-1.0, 0.4859, -0.755), (2.07, 0.5495, -0.9451), (-1.0, 0.5495, -0.9451), (-1.0, 1.85, -1.135), (2.07, 1.85, -1.135), (-0.9988, 1.85, -1.134), (2.069, 1.85, -1.134), (-0.9988, 1.85, -1.016), (2.069, 1.85, -1.016), (-0.9988, 8.73, -0.7303), (2.069, 8.73, -0.7303), (-0.9988, 6.345, -1.022), (2.069, 6.345, -1.022), (-0.9988, 7.425, -0.788), (2.069, 7.425, -0.788), (2.069, 6.885, -0.4975), (-0.9988, 6.885, -0.4975), (-0.9988, 6.615, -0.5782), (2.069, 6.615, -0.5782), (2.069, 7.155, -0.5404), (-0.9988, 7.155, -0.5404), (2.069, 6.48, -0.6931), (-0.9988, 6.48, -0.6931), (2.069, 7.29, -0.6062), (-0.9988, 7.29, -0.6062), (-0.9988, 6.412, -0.7879), (2.069, 6.412, -0.7879), (-1.0, -0.5333, -0.7624), (2.07, -0.5333, -0.7624), (-0.8505, -0.9794, -0.9014), (1.919, -0.9196, -0.9014), (2.07, 0.7237, -1.135), (-1.0, 0.7237, -1.135), (-1.0, 0.5946, -1.135), (2.07, 0.5946, -1.135), (-0.8845, 8.73, -0.7303), (-0.7467, -0.9757, -0.9014), (1.795, -0.9247, -0.9014), (1.931, 8.73, -0.7303), (2.07, 0.818, -1.135), (-1.0, 0.818, -1.135), (2.07, 1.779, -1.135), (-1.0, 1.779, -1.135), (2.069, 1.946, 2.14), (-0.9988, 1.945, -0.3627), (2.069, 1.945, -0.3627), (2.069, 1.935, -1.062), (-0.9988, 1.935, -1.062), (-0.9988, 1.946, 2.14), (2.069, 1.946, 1.7), (-0.9988, 1.946, 1.7), (-0.8845, 1.935, -1.062), (-0.8845, 1.946, 2.14), (1.931, 1.935, -1.062), (1.931, 1.946, 2.14), (-0.9988, 1.945, 0.8259), (2.069, 1.945, 0.8259), (2.069, 1.935, -1.017), (-0.9988, 1.935, -1.017), (2.069, 8.625, -0.3712), (2.069, 8.623, -0.8184), (-0.9988, 8.623, -0.8184), (-0.9988, 8.627, 2.132), (2.069, 8.627, 2.132), (-0.9988, 8.625, -0.3712), (-0.9988, 8.626, 1.691), (2.069, 8.626, 1.691), (-0.8845, 8.627, 2.132), (-0.8845, 8.623, -0.8184), (1.931, 8.623, -0.8184), (1.931, 8.627, 2.132), (-0.9988, 8.626, 0.8174), (2.069, 8.626, 0.8174), (-0.9988, 8.624, -0.7896), (2.069, 8.624, -0.7896), (-0.8499, -1.041, 0.1645), (2.069, 6.35, 2.049), (2.069, 7.429, 2.047), (2.069, 6.89, 2.048), (2.069, 6.62, 2.048), (2.069, 7.16, 2.048), (2.069, 6.485, 2.048), (2.069, 7.295, 2.047), (2.069, 6.418, 2.049), (-1.0, 0.35, 0.2793), (2.07, 0.35, 0.2793), (1.919, -1.041, 0.1645), (-1.0, 0.7502, 1.002), (2.07, 0.7502, 1.002), (-1.0, 0.334, 0.2767), (2.07, 0.3374, 0.2767), (-1.0, 1.852, 1.003), (2.07, 1.852, 1.003), (-0.9988, 1.852, 1.002), (2.069, 1.852, 1.002), (-0.9988, 1.861, 2.054), (2.069, 1.861, 2.054), (-0.9988, 8.733, 2.046), (2.069, 8.733, 2.046), (-0.9988, 6.35, 2.049), (-0.9988, 7.429, 2.047), (-0.9988, 6.89, 2.048), (-0.9988, 6.62, 2.048), (-0.9988, 7.16, 2.048), (-0.9988, 6.485, 2.048), (-0.9988, 7.295, 2.047), (-0.9988, 6.418, 2.049), (-0.8499, -1.016, 0.1881), (1.919, -1.016, 0.1881), (2.07, 0.7016, 0.9138), (-1.0, 0.7016, 0.9138), (-1.0, 0.3984, 0.3667), (2.07, 0.3984, 0.3667), (-0.8845, 8.733, 2.046), (-0.7467, -1.041, 0.1645), (1.795, -1.041, 0.1645), (1.931, 8.733, 2.046), (2.07, 0.8237, 1.035), (-1.0, 0.8237, 1.029), (2.07, 1.782, 1.037), (-1.0, 1.782, 1.03), (2.069, 1.946, 2.054), (-0.9988, 1.946, 2.054), (2.069, 8.627, 2.046), (-0.9988, 8.627, 2.046), (-0.9988, 1.86, 2.058), (-0.9988, 1.859, -0.3625), (2.069, 1.86, 2.058), (-0.9988, 1.848, -1.07), (2.069, 1.859, -0.3625), (2.069, 1.848, -1.07), (2.069, 1.86, 1.632), (-0.9988, 1.86, 1.632), (-0.8845, 1.848, -1.07), (-0.8845, 1.86, 2.058), (1.931, 1.848, -1.07), (1.931, 1.86, 2.058), (-0.9988, 1.86, 0.7869), (2.069, 1.86, 0.7869), (2.069, 1.85, -1.025), (-0.9988, 1.85, -1.025), (2.069, 1.86, 1.975), (-0.9988, 1.86, 1.975), (-0.8499, -0.993, -0.8437), (2.069, 6.346, -0.8869), (2.069, 7.426, -0.7015), (2.069, 6.886, -0.4709), (2.069, 6.616, -0.5349), (2.069, 7.156, -0.505), (2.069, 6.481, -0.626), (2.069, 7.291, -0.5572), (2.069, 6.413, -0.7012), (2.07, 0.7217, -0.9753), (2.07, 0.5782, -0.9754), (2.07, 0.8183, -0.9753), (2.07, 1.779, -0.9752), (-1.0, 0.5553, -0.9754), (2.07, 0.5553, -0.9754), (1.919, -0.9489, -0.8437), (-0.942, -0.8828, -0.8478), (2.07, -0.8434, -0.8437), (2.07, -0.6165, -0.7736), (-1.0, -0.6165, -0.7707), (2.07, -0.3121, -0.5209), (-1.0, -0.3121, -0.5209), (2.07, -0.02466, -0.4425), (-1.0, -0.02466, -0.4425), (2.07, 0.2508, -0.4906), (-1.0, 0.2508, -0.4906), (2.07, 0.3975, -0.5959), (-1.0, 0.3975, -0.5959), (-1.0, -0.4531, -0.6156), (2.07, -0.4531, -0.6156), (-1.0, 0.7447, -0.9753), (2.07, 0.7447, -0.9753), (2.07, 0.4709, -0.6703), (-1.0, 0.4709, -0.6703), (2.07, 0.5286, -0.8228), (-1.0, 0.5286, -0.8228), (-1.0, 1.85, -0.9752), (2.07, 1.85, -0.9752), (-0.9988, 1.85, -0.9743), (2.069, 1.85, -0.9743), (-0.9988, 1.852, -0.8812), (2.069, 1.852, -0.8812), (-0.9988, 8.73, -0.7032), (2.069, 8.73, -0.7032), (-0.9988, 6.346, -0.8869), (-0.9988, 7.426, -0.7015), (-0.9988, 6.886, -0.4709), (-0.9988, 6.616, -0.5349), (-0.9988, 7.156, -0.505), (-0.9988, 6.481, -0.626), (-0.9988, 7.291, -0.5572), (-0.9988, 6.413, -0.7012), (-1.0, -0.5348, -0.7214), (2.07, -0.5348, -0.7214), (-0.8504, -0.9937, -0.8437), (1.919, -0.9463, -0.8437), (-1.0, 0.7217, -0.9753), (-1.0, 0.5782, -0.9754), (-0.8845, 8.73, -0.7032), (-0.7467, -0.9913, -0.8437), (1.795, -0.9509, -0.8437), (1.931, 8.73, -0.7032), (-1.0, 0.8183, -0.9753), (-1.0, 1.779, -0.9752), (2.069, 1.937, -0.8813), (-0.9988, 1.937, -0.8813), (2.069, 8.624, -0.703), (-0.9988, 8.624, -0.703), (2.069, 1.852, -0.8882), (-0.9988, 1.852, -0.8882)], [], [(592, 46, 3, 587), (296, 178, 44, 247), (611, 174, 5, 589), (617, 195, 1, 578), (295, 170, 4, 246), (239, 172, 1, 195), (705, 196, 8, 646), (701, 169, 11, 661), (613, 176, 43, 590), (681, 52, 9, 659), (700, 171, 15, 662), (664, 19, 14, 663), (272, 16, 13, 271), (610, 172, 46, 592), (293, 134, 16, 272), (699, 133, 19, 664), (662, 15, 17, 665), (668, 27, 23, 666), (274, 24, 20, 273), (674, 39, 21, 667), (275, 28, 24, 274), (670, 31, 27, 668), (667, 21, 25, 669), (672, 35, 31, 670), (276, 32, 28, 275), (669, 25, 29, 671), (279, 47, 32, 276), (678, 50, 35, 672), (671, 29, 33, 673), (698, 135, 39, 674), (666, 23, 37, 675), (273, 20, 38, 277), (357, 349, 66, 248), (623, 348, 65, 594), (329, 179, 45, 301), (702, 177, 40, 676), (534, 181, 42, 501), (241, 180, 41, 204), (680, 55, 50, 678), (280, 51, 47, 279), (673, 33, 48, 679), (588, 7, 54, 593), (268, 6, 51, 280), (193, 3, 46, 238), (660, 10, 55, 680), (679, 48, 52, 681), (639, 630, 77, 252), (645, 628, 76, 598), (709, 360, 62, 682), (359, 350, 67, 304), (544, 351, 64, 507), (354, 361, 63, 208), (508, 57, 63, 506), (282, 58, 64, 281), (211, 59, 68, 213), (685, 61, 67, 683), (305, 56, 62, 303), (597, 60, 66, 595), (213, 68, 70, 212), (66, 60, 69, 71), (248, 66, 71, 250), (59, 65, 70, 68), (577, 563, 81, 513), (575, 562, 79, 310), (715, 629, 72, 686), (641, 632, 73, 308), (642, 633, 75, 511), (636, 631, 74, 214), (619, 254, 83, 601), (707, 253, 79, 689), (571, 564, 80, 217), (627, 565, 82, 600), (573, 566, 83, 254), (713, 567, 78, 688), (711, 547, 89, 690), (557, 546, 85, 285), (625, 551, 88, 602), (554, 550, 87, 220), (559, 548, 84, 319), (560, 549, 86, 515), (696, 125, 95, 691), (291, 124, 94, 286), (608, 123, 93, 603), (231, 122, 92, 222), (325, 120, 90, 320), (526, 121, 91, 517), (521, 105, 99, 518), (322, 104, 98, 321), (226, 106, 100, 223), (605, 107, 101, 604), (288, 102, 96, 287), (693, 103, 97, 692), (695, 115, 103, 693), (290, 114, 102, 288), (607, 119, 107, 605), (229, 118, 106, 226), (324, 116, 104, 322), (524, 117, 105, 521), (518, 99, 109, 522), (321, 98, 108, 323), (223, 100, 110, 227), (604, 101, 111, 606), (287, 96, 112, 289), (692, 97, 113, 694), (529, 129, 117, 524), (326, 128, 116, 324), (234, 130, 118, 229), (609, 131, 119, 607), (292, 126, 114, 290), (697, 127, 115, 695), (522, 109, 121, 526), (323, 108, 120, 325), (227, 110, 122, 231), (606, 111, 123, 608), (289, 112, 124, 291), (694, 113, 125, 696), (690, 89, 127, 697), (285, 85, 126, 292), (602, 88, 131, 609), (220, 87, 130, 234), (319, 84, 128, 326), (515, 86, 129, 529), (665, 17, 135, 698), (675, 37, 133, 699), (277, 38, 134, 293), (399, 143, 386, 400), (382, 371, 142, 381), (579, 153, 167, 586), (311, 152, 166, 318), (315, 161, 165, 317), (583, 160, 164, 585), (318, 166, 163, 316), (586, 167, 162, 584), (313, 157, 161, 315), (581, 156, 160, 583), (584, 162, 159, 582), (316, 163, 158, 314), (314, 158, 157, 313), (582, 159, 156, 581), (585, 164, 155, 580), (317, 165, 154, 312), (624, 552, 153, 579), (558, 553, 152, 311), (574, 568, 150, 309), (333, 263, 151, 310), (644, 634, 149, 599), (626, 569, 151, 601), (306, 147, 145, 304), (596, 146, 144, 594), (622, 352, 145, 595), (640, 635, 148, 307), (48, 142, 327, 52), (299, 138, 143, 302), (33, 463, 142, 48), (55, 302, 143, 50), (612, 182, 141, 591), (358, 353, 144, 303), (414, 143, 399, 415), (393, 381, 142, 394), (464, 443, 142, 463), (50, 143, 474, 35), (444, 425, 142, 443), (474, 143, 452, 473), (426, 409, 142, 425), (452, 143, 432, 451), (408, 394, 142, 409), (432, 143, 414, 431), (372, 364, 142, 371), (386, 143, 374, 385), (367, 173, 142, 364), (374, 143, 365, 373), (328, 183, 140, 300), (368, 237, 136, 363), (366, 175, 139, 362), (327, 142, 137, 298), (365, 143, 175, 366), (363, 136, 173, 367), (578, 1, 172, 610), (646, 8, 171, 700), (663, 14, 169, 701), (238, 46, 172, 239), (271, 13, 170, 295), (593, 54, 174, 611), (331, 191, 183, 328), (615, 190, 182, 612), (244, 185, 180, 241), (537, 189, 181, 534), (703, 184, 177, 702), (330, 188, 179, 329), (614, 186, 176, 613), (297, 187, 178, 296), (245, 7, 187, 297), (587, 3, 186, 614), (299, 10, 188, 330), (659, 9, 184, 703), (483, 6, 189, 537), (192, 2, 185, 244), (588, 138, 190, 615), (298, 137, 191, 331), (268, 192, 244, 267), (3, 193, 243, 186), (186, 243, 242, 176), (267, 244, 241, 266), (12, 197, 240, 168), (264, 238, 239, 265), (369, 294, 237, 368), (309, 150, 236, 332), (36, 203, 235, 132), (255, 220, 234, 262), (88, 219, 233, 131), (111, 228, 232, 123), (259, 227, 231, 261), (131, 233, 230, 119), (262, 234, 229, 260), (101, 224, 228, 111), (257, 223, 227, 259), (260, 229, 226, 258), (119, 230, 225, 107), (107, 225, 224, 101), (258, 226, 223, 257), (261, 231, 222, 256), (123, 232, 221, 93), (556, 554, 220, 255), (551, 555, 219, 88), (565, 570, 218, 82), (572, 571, 217, 284), (688, 78, 216, 704), (600, 82, 218, 616), (638, 636, 214, 283), (65, 209, 212, 70), (251, 213, 212, 250), (249, 211, 213, 251), (57, 210, 208, 63), (356, 354, 208, 281), (628, 637, 215, 76), (245, 193, 238, 264), (2, 192, 207, 53), (53, 207, 206, 49), (266, 241, 204, 278), (348, 355, 209, 65), (22, 199, 203, 36), (49, 206, 202, 34), (34, 202, 201, 30), (30, 201, 200, 26), (26, 200, 199, 22), (132, 235, 198, 18), (18, 198, 197, 12), (706, 270, 196, 705), (265, 239, 195, 269), (168, 240, 194, 0), (618, 269, 195, 617), (176, 242, 205, 43), (589, 5, 269, 618), (174, 265, 269, 5), (661, 11, 270, 706), (181, 266, 278, 42), (7, 245, 264, 54), (351, 356, 281, 64), (60, 249, 251, 69), (69, 251, 250, 71), (633, 638, 283, 75), (563, 572, 284, 81), (549, 556, 255, 86), (121, 261, 256, 91), (105, 258, 257, 99), (117, 260, 258, 105), (99, 257, 259, 109), (129, 262, 260, 117), (109, 259, 261, 121), (86, 255, 262, 129), (362, 139, 294, 369), (54, 264, 265, 174), (189, 267, 266, 181), (6, 268, 267, 189), (193, 245, 297, 243), (243, 297, 296, 242), (197, 271, 295, 240), (332, 236, 263, 333), (203, 277, 293, 235), (219, 285, 292, 233), (228, 289, 291, 232), (233, 292, 290, 230), (224, 287, 289, 228), (230, 290, 288, 225), (225, 288, 287, 224), (232, 291, 286, 221), (555, 557, 285, 219), (570, 573, 254, 218), (704, 216, 253, 707), (616, 218, 254, 619), (209, 248, 250, 212), (210, 282, 281, 208), (637, 639, 252, 215), (192, 268, 280, 207), (207, 280, 279, 206), (355, 357, 248, 209), (199, 273, 277, 203), (206, 279, 276, 202), (202, 276, 275, 201), (201, 275, 274, 200), (200, 274, 273, 199), (235, 293, 272, 198), (198, 272, 271, 197), (240, 295, 246, 194), (242, 296, 247, 205), (216, 332, 333, 253), (78, 309, 332, 216), (9, 298, 331, 184), (138, 299, 330, 190), (190, 330, 329, 182), (184, 331, 328, 177), (52, 327, 298, 9), (177, 328, 300, 40), (360, 358, 303, 62), (10, 299, 302, 55), (629, 640, 307, 72), (61, 306, 304, 67), (253, 333, 310, 79), (567, 574, 309, 78), (547, 558, 311, 89), (125, 317, 312, 95), (103, 314, 313, 97), (115, 316, 314, 103), (97, 313, 315, 113), (127, 318, 316, 115), (113, 315, 317, 125), (89, 311, 318, 127), (153, 319, 326, 167), (160, 323, 325, 164), (167, 326, 324, 162), (156, 321, 323, 160), (162, 324, 322, 159), (159, 322, 321, 156), (164, 325, 320, 155), (552, 559, 319, 153), (634, 641, 308, 149), (569, 575, 310, 151), (146, 305, 303, 144), (352, 359, 304, 145), (182, 329, 301, 141), (141, 301, 347, 340), (40, 300, 346, 335), (205, 247, 345, 343), (42, 278, 344, 339), (43, 205, 343, 334), (278, 204, 342, 344), (300, 140, 341, 346), (591, 141, 340, 620), (204, 41, 337, 342), (501, 42, 339, 542), (301, 45, 338, 347), (676, 40, 335, 708), (590, 43, 334, 621), (247, 44, 336, 345), (340, 347, 359, 352), (335, 346, 358, 360), (343, 345, 357, 355), (339, 344, 356, 351), (334, 343, 355, 348), (344, 342, 354, 356), (346, 341, 353, 358), (620, 340, 352, 622), (342, 337, 361, 354), (542, 339, 351, 544), (347, 338, 350, 359), (708, 335, 360, 709), (621, 334, 348, 623), (345, 336, 349, 357), (370, 362, 369, 378), (378, 369, 368, 377), (379, 363, 367, 376), (373, 365, 366, 375), (375, 366, 362, 370), (377, 368, 363, 379), (376, 367, 364, 372), (388, 376, 372, 383), (389, 377, 379, 391), (387, 375, 370, 380), (384, 373, 375, 387), (391, 379, 376, 388), (390, 378, 377, 389), (380, 370, 378, 390), (385, 374, 373, 384), (383, 372, 371, 382), (396, 383, 382, 395), (398, 385, 384, 397), (392, 380, 390, 404), (404, 390, 389, 403), (405, 391, 388, 402), (397, 384, 387, 401), (401, 387, 380, 392), (403, 389, 391, 405), (402, 388, 383, 396), (400, 386, 385, 398), (395, 382, 381, 393), (410, 395, 393, 407), (416, 400, 398, 413), (418, 402, 396, 411), (419, 403, 405, 421), (417, 401, 392, 406), (412, 397, 401, 417), (421, 405, 402, 418), (420, 404, 403, 419), (406, 392, 404, 420), (413, 398, 397, 412), (411, 396, 395, 410), (407, 393, 394, 408), (415, 399, 400, 416), (433, 415, 416, 434), (423, 407, 408, 424), (428, 411, 410, 427), (430, 413, 412, 429), (422, 406, 420, 438), (438, 420, 419, 437), (439, 421, 418, 436), (429, 412, 417, 435), (435, 417, 406, 422), (437, 419, 421, 439), (436, 418, 411, 428), (434, 416, 413, 430), (427, 410, 407, 423), (424, 408, 409, 426), (431, 414, 415, 433), (450, 431, 433, 453), (442, 424, 426, 445), (446, 427, 423, 441), (454, 434, 430, 449), (456, 436, 428, 447), (457, 437, 439, 459), (455, 435, 422, 440), (448, 429, 435, 455), (459, 439, 436, 456), (458, 438, 437, 457), (440, 422, 438, 458), (449, 430, 429, 448), (447, 428, 427, 446), (441, 423, 424, 442), (453, 433, 434, 454), (451, 432, 431, 450), (445, 426, 425, 444), (466, 445, 444, 465), (472, 451, 450, 471), (475, 453, 454, 476), (461, 441, 442, 462), (468, 447, 446, 467), (470, 449, 448, 469), (460, 440, 458, 480), (480, 458, 457, 479), (481, 459, 456, 478), (469, 448, 455, 477), (477, 455, 440, 460), (479, 457, 459, 481), (478, 456, 447, 468), (476, 454, 449, 470), (467, 446, 441, 461), (462, 442, 445, 466), (471, 450, 453, 475), (473, 452, 451, 472), (465, 444, 443, 464), (25, 465, 464, 29), (31, 473, 472, 27), (23, 471, 475, 37), (39, 462, 466, 21), (17, 467, 461, 135), (133, 476, 470, 19), (171, 478, 468, 15), (196, 479, 481, 8), (169, 477, 460, 11), (14, 469, 477, 169), (8, 481, 478, 171), (270, 480, 479, 196), (11, 460, 480, 270), (19, 470, 469, 14), (15, 468, 467, 17), (135, 461, 462, 39), (37, 475, 476, 133), (27, 472, 471, 23), (21, 466, 465, 25), (35, 474, 473, 31), (29, 464, 463, 33), (337, 543, 545, 361), (657, 542, 544, 658), (41, 500, 543, 337), (677, 501, 542, 657), (217, 538, 541, 284), (4, 484, 540, 246), (246, 540, 539, 194), (80, 512, 538, 217), (660, 483, 537, 656), (2, 482, 536, 185), (185, 536, 535, 180), (656, 537, 534, 655), (13, 487, 533, 170), (0, 485, 532, 168), (38, 499, 531, 134), (18, 489, 530, 132), (647, 515, 529, 654), (87, 514, 528, 130), (110, 523, 527, 122), (651, 522, 526, 653), (130, 528, 525, 118), (654, 529, 524, 652), (100, 519, 523, 110), (649, 518, 522, 651), (652, 524, 521, 650), (118, 525, 520, 106), (106, 520, 519, 100), (650, 521, 518, 649), (653, 526, 517, 648), (122, 527, 516, 92), (710, 560, 515, 647), (550, 561, 514, 87), (564, 576, 512, 80), (284, 541, 513, 81), (714, 642, 511, 687), (631, 643, 510, 74), (712, 577, 513, 689), (58, 509, 507, 64), (684, 508, 506, 682), (658, 544, 507, 683), (361, 545, 506, 63), (49, 503, 505, 53), (6, 483, 504, 51), (34, 497, 503, 49), (51, 504, 502, 47), (655, 534, 501, 677), (180, 535, 500, 41), (20, 490, 499, 38), (132, 530, 498, 36), (30, 495, 497, 34), (47, 502, 496, 32), (26, 493, 495, 30), (32, 496, 494, 28), (22, 491, 493, 26), (28, 494, 492, 24), (36, 498, 491, 22), (24, 492, 490, 20), (12, 486, 489, 18), (134, 531, 488, 16), (16, 488, 487, 13), (168, 532, 486, 12), (53, 505, 482, 2), (170, 533, 484, 4), (194, 539, 485, 0), (74, 510, 561, 550), (687, 511, 560, 710), (149, 308, 559, 552), (72, 307, 558, 547), (215, 252, 557, 555), (75, 283, 556, 549), (76, 215, 555, 551), (283, 214, 554, 556), (307, 148, 553, 558), (599, 149, 552, 624), (511, 75, 549, 560), (308, 73, 548, 559), (214, 74, 550, 554), (598, 76, 551, 625), (252, 77, 546, 557), (686, 72, 547, 711), (648, 517, 577, 712), (92, 516, 576, 564), (155, 320, 575, 569), (95, 312, 574, 567), (221, 286, 573, 570), (91, 256, 572, 563), (256, 222, 571, 572), (93, 221, 570, 565), (580, 155, 569, 626), (312, 154, 568, 574), (691, 95, 567, 713), (286, 94, 566, 573), (603, 93, 565, 627), (222, 92, 564, 571), (320, 90, 562, 575), (517, 91, 563, 577), (154, 603, 627, 568), (94, 580, 626, 566), (148, 598, 625, 553), (77, 599, 624, 546), (341, 621, 623, 353), (336, 620, 622, 349), (140, 590, 621, 341), (44, 591, 620, 336), (236, 616, 619, 263), (139, 589, 618, 294), (294, 618, 617, 237), (150, 600, 616, 236), (7, 588, 615, 187), (137, 587, 614, 191), (191, 614, 613, 183), (187, 615, 612, 178), (143, 593, 611, 175), (136, 578, 610, 173), (178, 612, 591, 44), (349, 622, 595, 66), (59, 596, 594, 65), (566, 626, 601, 83), (630, 644, 599, 77), (546, 624, 579, 85), (124, 585, 580, 94), (102, 582, 581, 96), (114, 584, 582, 102), (96, 581, 583, 112), (126, 586, 584, 114), (112, 583, 585, 124), (85, 579, 586, 126), (152, 602, 609, 166), (161, 606, 608, 165), (166, 609, 607, 163), (157, 604, 606, 161), (163, 607, 605, 158), (158, 605, 604, 157), (165, 608, 603, 154), (553, 625, 602, 152), (568, 627, 600, 150), (263, 619, 601, 151), (147, 597, 595, 145), (635, 645, 598, 148), (138, 588, 593, 143), (353, 623, 594, 144), (173, 610, 592, 142), (183, 613, 590, 140), (237, 617, 578, 136), (175, 611, 589, 139), (142, 592, 587, 137), (146, 596, 645, 635), (60, 597, 644, 630), (57, 508, 643, 631), (685, 509, 642, 714), (147, 306, 641, 634), (56, 305, 640, 629), (211, 249, 639, 637), (58, 282, 638, 633), (59, 211, 637, 628), (282, 210, 636, 638), (305, 146, 635, 640), (597, 147, 634, 644), (210, 57, 631, 636), (509, 58, 633, 642), (306, 61, 632, 641), (684, 56, 629, 715), (596, 59, 628, 645), (249, 60, 630, 639), (508, 684, 715, 643), (61, 685, 714, 632), (516, 691, 713, 576), (90, 648, 712, 562), (510, 686, 711, 561), (73, 687, 710, 548), (179, 655, 677, 45), (350, 658, 683, 67), (56, 684, 682, 62), (562, 712, 689, 79), (632, 714, 687, 73), (548, 710, 647, 84), (120, 653, 648, 90), (104, 650, 649, 98), (116, 652, 650, 104), (98, 649, 651, 108), (128, 654, 652, 116), (108, 651, 653, 120), (84, 647, 654, 128), (188, 656, 655, 179), (10, 660, 656, 188), (45, 677, 657, 338), (338, 657, 658, 350), (543, 708, 709, 545), (500, 676, 708, 543), (538, 704, 707, 541), (484, 661, 706, 540), (540, 706, 705, 539), (512, 688, 704, 538), (482, 659, 703, 536), (536, 703, 702, 535), (487, 663, 701, 533), (485, 646, 700, 532), (499, 675, 699, 531), (489, 665, 698, 530), (514, 690, 697, 528), (523, 694, 696, 527), (528, 697, 695, 525), (519, 692, 694, 523), (525, 695, 693, 520), (520, 693, 692, 519), (527, 696, 691, 516), (561, 711, 690, 514), (576, 713, 688, 512), (541, 707, 689, 513), (643, 715, 686, 510), (509, 685, 683, 507), (545, 709, 682, 506), (503, 679, 681, 505), (483, 660, 680, 504), (497, 673, 679, 503), (504, 680, 678, 502), (535, 702, 676, 500), (490, 666, 675, 499), (530, 698, 674, 498), (495, 671, 673, 497), (502, 678, 672, 496), (493, 669, 671, 495), (496, 672, 670, 494), (491, 667, 669, 493), (494, 670, 668, 492), (498, 674, 667, 491), (492, 668, 666, 490), (486, 662, 665, 489), (531, 699, 664, 488), (488, 664, 663, 487), (532, 700, 662, 486), (505, 681, 659, 482), (533, 701, 661, 484), (539, 705, 646, 485)])
me_cube_002.polygons.foreach_set('material_index', [3, 3, 3, 3, 0, 3, 3, 3, 3, 3, 3, 3, 3, 3, 3, 3, 3, 3, 3, 3, 3, 3, 3, 3, 3, 3, 3, 3, 3, 3, 3, 3, 3, 3, 3, 3, 3, 3, 3, 3, 3, 3, 3, 0, 3, 3, 4, 0, 3, 3, 3, 3, 0, 0, 0, 0, 0, 0, 0, 0, 0, 0, 4, 4, 3, 0, 0, 3, 4, 4, 4, 4, 4, 4, 0, 4, 4, 4, 0, 4, 0, 4, 4, 4, 0, 4, 4, 0, 4, 4, 4, 0, 0, 4, 4, 4, 0, 4, 4, 0, 4, 4, 4, 0, 4, 0, 4, 4, 4, 0, 4, 0, 4, 4, 4, 0, 0, 4, 4, 4, 0, 4, 3, 3, 3, 3, 3, 0, 0, 0, 0, 0, 0, 0, 0, 0, 0, 0, 0, 0, 0, 0, 0, 4, 4, 0, 4, 0, 0, 3, 0, 3, 3, 3, 3, 3, 3, 3, 3, 3, 3, 3, 3, 3, 3, 3, 3, 3, 3, 3, 3, 3, 3, 3, 3, 3, 3, 3, 3, 3, 3, 3, 3, 3, 3, 3, 3, 3, 3, 3, 3, 3, 3, 3, 3, 3, 3, 3, 3, 3, 3, 3, 3, 3, 3, 2, 4, 3, 0, 4, 4, 0, 4, 0, 4, 0, 0, 4, 4, 0, 0, 4, 0, 4, 4, 4, 4, 4, 3, 0, 0, 0, 0, 3, 4, 3, 3, 3, 3, 3, 3, 3, 3, 3, 3, 3, 3, 3, 3, 0, 3, 3, 3, 3, 3, 3, 3, 3, 0, 0, 3, 4, 4, 4, 4, 4, 4, 4, 4, 4, 3, 3, 3, 3, 3, 1, 3, 0, 3, 0, 0, 0, 0, 0, 0, 0, 0, 4, 0, 4, 0, 0, 4, 3, 3, 3, 3, 3, 3, 3, 3, 3, 3, 0, 3, 0, 4, 3, 3, 3, 3, 3, 3, 3, 3, 0, 0, 4, 4, 0, 0, 0, 0, 0, 0, 0, 0, 0, 0, 0, 0, 0, 0, 0, 0, 0, 4, 0, 3, 3, 3, 3, 3, 3, 3, 3, 3, 3, 3, 3, 3, 3, 3, 3, 1, 3, 3, 3, 3, 3, 1, 3, 3, 3, 3, 3, 3, 3, 3, 4, 3, 3, 3, 3, 3, 3, 3, 3, 3, 3, 2, 3, 3, 3, 3, 3, 3, 4, 3, 3, 3, 3, 3, 3, 3, 3, 3, 3, 3, 3, 3, 3, 2, 3, 3, 3, 3, 3, 3, 3, 3, 3, 3, 4, 3, 3, 3, 3, 3, 3, 3, 3, 3, 3, 3, 3, 3, 3, 3, 3, 3, 3, 2, 3, 3, 3, 3, 3, 3, 3, 3, 3, 3, 3, 3, 3, 3, 4, 3, 3, 3, 3, 3, 3, 3, 3, 3, 3, 3, 3, 3, 3, 3, 3, 3, 3, 3, 3, 3, 3, 2, 3, 3, 3, 3, 3, 3, 3, 3, 3, 3, 3, 3, 3, 4, 3, 3, 4, 3, 3, 3, 3, 3, 3, 3, 3, 4, 4, 4, 4, 4, 4, 4, 4, 4, 4, 4, 4, 4, 4, 4, 4, 4, 4, 0, 3, 4, 0, 0, 3, 3, 3, 3, 3, 3, 3, 3, 3, 3, 3, 3, 3, 3, 3, 3, 3, 3, 3, 3, 3, 3, 3, 3, 3, 4, 4, 4, 4, 4, 4, 4, 4, 4, 4, 4, 4, 4, 4, 4, 4, 4, 4, 0, 0, 0, 4, 0, 4, 0, 0, 0, 4, 4, 4, 0, 4, 0, 4, 4, 4, 3, 3, 3, 3, 0, 3, 3, 4, 3, 3, 3, 3, 3, 3, 3, 3, 0, 4, 0, 4, 4, 4, 4, 4, 4, 4, 4, 0, 0, 0, 0, 0, 0, 0, 0, 4, 4, 0, 0, 3, 3, 3, 3, 3, 3, 3, 0, 0, 3, 0, 0, 0, 0, 3, 4, 3, 0, 0, 3, 0, 0, 3, 0, 4, 3, 0, 4, 0, 4, 4, 3, 3, 0, 4, 0, 0, 0, 0, 0, 0, 0, 0, 0, 3, 3, 3, 3, 3, 3, 4, 3, 3, 4, 3, 3, 3, 3, 3, 3, 4, 4, 4, 4, 4, 4, 4, 4, 4, 4, 3, 0, 3, 3, 3, 3, 3, 3, 3, 3, 3, 3, 3, 3, 3, 3, 3, 3, 3, 3, 3, 3, 3, 3, 3])
me_cube_002.materials.append(mat_box)
me_cube_002.materials.append(mat_window)
me_cube_002.materials.append(mat_grile)
me_cube_002.materials.append(mat_cab)
me_cube_002.materials.append(mat_grile2)
me_cube_002.use_remesh_preserve_volume = False
me_cube_002.use_remesh_preserve_attributes = False
me_cube_002.use_mirror_vertex_groups = False
me_cube_002.update()

# ---- objects
ob_circle_001 = bpy.data.objects.new('Circle.001', me_circle_001)
ob_circle = bpy.data.objects.new('Circle', me_circle)
ob_cube = bpy.data.objects.new('Cube', me_cube_002)

# ---- transforms, parenting, visibility, modifiers, constraints
ob_circle_001.location = (0.08524, 2.98, 0.7619)
ob_circle_001.rotation_euler = (0.0, 1.571, 0.0)
ob_circle_001.scale = (0.5234, 0.5234, 0.5234)
ob_circle_001.lineart.crease_threshold = 0.0
ob_circle.location = (0.08524, -3.967, 0.7619)
ob_circle.rotation_euler = (0.0, 1.571, 0.0)
ob_circle.scale = (0.5234, 0.5234, 0.5234)
ob_circle.lineart.crease_threshold = 0.0
ob_cube.location = (1.041, -3.933, 1.829)
ob_cube.lineart.crease_threshold = 0.0

# ---- collection membership
col_collection_1.objects.link(ob_circle_001)
col_collection_1.objects.link(ob_circle)
col_collection_1.objects.link(ob_cube)

# ---- scene / render settings (as saved in the file)
scene.frame_start = 1; scene.frame_end = 250; scene.frame_set(1)
scene.render.engine = 'BLENDER_EEVEE_NEXT'
scene.render.resolution_percentage = 50
scene.render.dither_intensity = 0.0
scene.cycles.use_denoising = False
scene.cycles.samples = 128
scene.cycles.sampling_pattern = 'TABULATED_SOBOL'
scene.cycles.light_sampling_threshold = 0.0
scene.cycles.use_adaptive_sampling = False
scene.cycles.use_light_tree = False
scene.cycles.blur_glossy = 0.0
scene.cycles.sample_clamp_indirect = 0.0
scene.view_settings.view_transform = 'Standard'
bpy.context.view_layer.update()

# ---- added for rendering (the .blend has no active camera and no usable light): camera, sun
cam_auto = bpy.data.cameras.new('AutoCamera')
cam_auto.lens = 50.0
cam_auto.sensor_width = 36.0
cam_auto.clip_end = 1000.0
ob_auto_camera = bpy.data.objects.new('AutoCamera', cam_auto)
scene.collection.objects.link(ob_auto_camera)
ob_auto_camera.location = (11.67, -12.2109, 10.1829)
ob_auto_camera.rotation_euler = (1.09748, -7.21219e-08, 0.694738)
scene.camera = ob_auto_camera
light_auto_sun = bpy.data.lights.new('AutoSun', 'SUN')
light_auto_sun.energy = 3.0
light_auto_sun.angle = 0.0523599
ob_auto_sun = bpy.data.objects.new('AutoSun', light_auto_sun)
scene.collection.objects.link(ob_auto_sun)
ob_auto_sun.rotation_euler = (0.872665, 0.174533, 0.523599)
bpy.context.view_layer.update()
